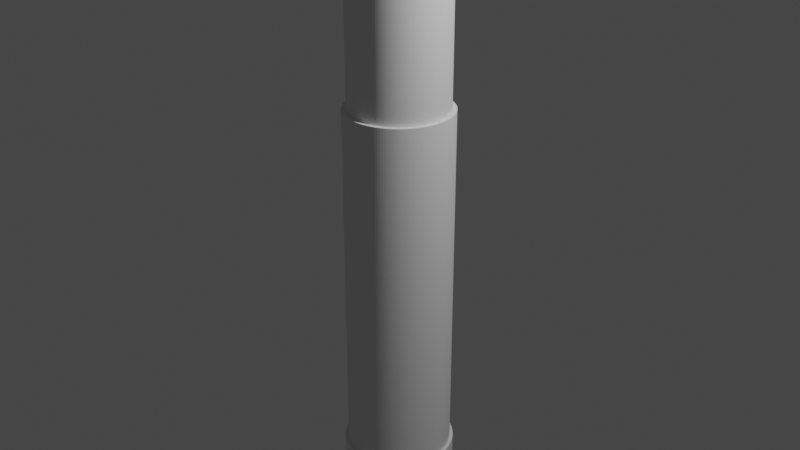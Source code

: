 # Source: Laser.blend  (saved by Blender 3.4.6; exported with 4.5.12 LTS)
import bpy
from mathutils import Matrix  # noqa: F401  (used for matrix-valued properties, if any)

bpy.ops.wm.read_factory_settings(use_empty=True)
scene = bpy.context.scene
scene.name = 'Scene'

# ---- collections
col_collection = bpy.data.collections.new('Collection'); scene.collection.children.link(col_collection)

# ---- world
world_world = bpy.data.worlds.new('World'); scene.world = world_world
world_world.use_nodes = True; world_world.node_tree.nodes.clear()
_N = world_world.node_tree.nodes; _L = world_world.node_tree.links
n0 = _N.new('ShaderNodeOutputWorld'); n0.name = 'World Output'; n0.location = (300, 300)
n1 = _N.new('ShaderNodeBackground'); n1.name = 'Background'; n1.location = (10, 300)
n1.inputs[0].default_value = (0.05088, 0.05088, 0.05088, 1.0)
_L.new(n1.outputs[0], n0.inputs[0])
n0.is_active_output = True
world_world.color = (0.05088, 0.05088, 0.05088)
world_world.use_sun_shadow = False
world_world.sun_shadow_jitter_overblur = 0.0

# ---- cameras
cam_camera = bpy.data.cameras.new('Camera')
cam_camera.clip_end = 100.0
cam_camera.ortho_scale = 7.314

# ---- lights
light_light = bpy.data.lights.new('Light', 'POINT')
light_light.transmission_factor = 0.0
light_light.energy = 1000.0
light_light.shadow_soft_size = 0.1
light_light.shadow_maximum_resolution = 0.006
light_light.use_absolute_resolution = True

# ---- meshes
me_cylinder = bpy.data.meshes.new('Cylinder')
me_cylinder.from_pydata([(0.0, 1.0, -1.0), (0.0, 0.3413, 0.4797), (0.0, 1.0, 1.0), (0.1951, 0.9808, -1.0), (0.06658, 0.3347, 0.4797), (0.1951, 0.9808, 1.0), (0.3827, 0.9239, -1.0), (0.1306, 0.3153, 0.4797), (0.3827, 0.9239, 1.0), (0.5556, 0.8315, -1.0), (0.1896, 0.2838, 0.4797), (0.5556, 0.8315, 1.0), (0.7071, 0.7071, -1.0), (0.2413, 0.2413, 0.4797), (0.7071, 0.7071, 1.0), (0.8315, 0.5556, -1.0), (0.2838, 0.1896, 0.4797), (0.8315, 0.5556, 1.0), (0.9239, 0.3827, -1.0), (0.3153, 0.1306, 0.4797), (0.9239, 0.3827, 1.0), (0.9808, 0.1951, -1.0), (0.3347, 0.06658, 0.4797), (0.9808, 0.1951, 1.0), (1.0, 0.0, -1.0), (0.3413, 0.0, 0.4797), (1.0, 0.0, 1.0), (0.9808, -0.1951, -1.0), (0.3347, -0.06658, 0.4797), (0.9808, -0.1951, 1.0), (0.3153, -0.1306, 0.4797), (0.9239, -0.3827, -1.0), (0.9239, -0.3827, 1.0), (0.8315, -0.5556, -1.0), (0.2838, -0.1896, 0.4797), (0.8315, -0.5556, 1.0), (0.7071, -0.7071, -1.0), (0.2413, -0.2413, 0.4797), (0.7071, -0.7071, 1.0), (0.5556, -0.8315, -1.0), (0.1896, -0.2838, 0.4797), (0.5556, -0.8315, 1.0), (0.3827, -0.9239, -1.0), (0.1306, -0.3153, 0.4797), (0.3827, -0.9239, 1.0), (0.06658, -0.3347, 0.4797), (0.1951, -0.9808, -1.0), (0.1951, -0.9808, 1.0), (0.0, -1.0, -1.0), (0.0, -0.3413, 0.4797), (0.0, -1.0, 1.0), (-0.1951, -0.9808, -1.0), (-0.06658, -0.3347, 0.4797), (-0.1951, -0.9808, 1.0), (-0.3827, -0.9239, -1.0), (-0.1306, -0.3153, 0.4797), (-0.3827, -0.9239, 1.0), (-0.5556, -0.8315, -1.0), (-0.1896, -0.2838, 0.4797), (-0.5556, -0.8315, 1.0), (-0.7071, -0.7071, -1.0), (-0.2413, -0.2413, 0.4797), (-0.7071, -0.7071, 1.0), (-0.8315, -0.5556, -1.0), (-0.2838, -0.1896, 0.4797), (-0.8315, -0.5556, 1.0), (-0.9239, -0.3827, -1.0), (-0.3153, -0.1306, 0.4797), (-0.9239, -0.3827, 1.0), (-0.9808, -0.1951, -1.0), (-0.3347, -0.06658, 0.4797), (-0.9808, -0.1951, 1.0), (-1.0, 0.0, -1.0), (-0.3413, 0.0, 0.4797), (-1.0, 0.0, 1.0), (-0.9808, 0.1951, -1.0), (-0.3347, 0.06658, 0.4797), (-0.9808, 0.1951, 1.0), (-0.9239, 0.3827, -1.0), (-0.3153, 0.1306, 0.4797), (-0.9239, 0.3827, 1.0), (-0.8315, 0.5556, -1.0), (-0.2838, 0.1896, 0.4797), (-0.8315, 0.5556, 1.0), (-0.7071, 0.7071, -1.0), (-0.2413, 0.2413, 0.4797), (-0.7071, 0.7071, 1.0), (-0.5556, 0.8315, -1.0), (-0.1896, 0.2838, 0.4797), (-0.5556, 0.8315, 1.0), (-0.3827, 0.9239, -1.0), (-0.1306, 0.3153, 0.4797), (-0.3827, 0.9239, 1.0), (-0.1951, 0.9808, -1.0), (-0.06658, 0.3347, 0.4797), (-0.1951, 0.9808, 1.0), (-0.3413, 0.0, 1.0), (-0.3347, 0.06658, 1.0), (-0.3347, -0.06658, 1.0), (-0.2838, -0.1896, 1.0), (-0.2838, 0.1896, 1.0), (-0.2413, -0.2413, 1.0), (-0.3153, -0.1306, 1.0), (-0.3153, 0.1306, 1.0), (-0.1896, -0.2838, 1.0), (-0.1896, 0.2838, 1.0), (-0.06658, 0.3347, 1.0), (0.06658, 0.3347, 1.0), (0.0, 0.3413, 1.0), (-0.1306, -0.3153, 1.0), (-0.1306, 0.3153, 1.0), (-0.2413, 0.2413, 1.0), (-0.06658, -0.3347, 1.0), (0.06658, -0.3347, 1.0), (0.0, -0.3413, 1.0), (0.1896, 0.2838, 1.0), (0.1896, -0.2838, 1.0), (0.1306, 0.3153, 1.0), (0.1306, -0.3153, 1.0), (0.2838, -0.1896, 1.0), (0.2838, 0.1896, 1.0), (0.3413, 0.0, 1.0), (0.3347, -0.06658, 1.0), (0.3347, 0.06658, 1.0), (0.3153, 0.1306, 1.0), (0.2413, -0.2413, 1.0), (0.3153, -0.1306, 1.0), (0.2413, 0.2413, 1.0)], [], [(0, 2, 5, 3), (3, 5, 8, 6), (6, 8, 11, 9), (9, 11, 14, 12), (12, 14, 17, 15), (15, 17, 20, 18), (18, 20, 23, 21), (21, 23, 26, 24), (24, 26, 29, 27), (27, 29, 32, 31), (31, 32, 35, 33), (33, 35, 38, 36), (36, 38, 41, 39), (39, 41, 44, 42), (42, 44, 47, 46), (46, 47, 50, 48), (48, 50, 53, 51), (51, 53, 56, 54), (54, 56, 59, 57), (57, 59, 62, 60), (60, 62, 65, 63), (63, 65, 68, 66), (66, 68, 71, 69), (69, 71, 74, 72), (72, 74, 77, 75), (75, 77, 80, 78), (78, 80, 83, 81), (81, 83, 86, 84), (84, 86, 89, 87), (87, 89, 92, 90), (92, 89, 86, 83, 80, 77, 74, 71, 68, 65, 62, 59, 56, 109, 104, 101, 99, 102, 98, 96, 97, 103, 100, 111, 105, 110, 106, 108, 107, 117, 8, 5, 2, 95), (14, 11, 8, 117, 115, 127, 120, 124, 123, 121, 122, 126, 119, 125, 116, 118, 113, 114, 112, 109, 56, 53, 50, 47, 44, 41, 38, 35, 32, 29, 26, 23, 20, 17), (90, 92, 95, 93), (93, 95, 2, 0), (93, 0, 3, 6, 9, 12, 15, 18, 21, 24, 27, 31, 33, 36, 39, 42, 46, 48, 51, 54, 57, 60, 63, 66, 69, 72, 75, 78, 81, 84, 87, 90), (108, 1, 4, 107), (107, 4, 7, 117), (117, 7, 10, 115), (115, 10, 13, 127), (13, 16, 120, 127), (16, 19, 124, 120), (19, 22, 123, 124), (22, 25, 121, 123), (25, 28, 122, 121), (28, 30, 126, 122), (30, 34, 119, 126), (34, 37, 125, 119), (37, 40, 116, 125), (40, 43, 118, 116), (43, 45, 113, 118), (45, 49, 114, 113), (49, 52, 112, 114), (52, 55, 109, 112), (55, 58, 104, 109), (58, 61, 101, 104), (101, 61, 64, 99), (99, 64, 67, 102), (102, 67, 70, 98), (98, 70, 73, 96), (96, 73, 76, 97), (97, 76, 79, 103), (103, 79, 82, 100), (100, 82, 85, 111), (111, 85, 88, 105), (105, 88, 91, 110), (110, 91, 94, 106), (106, 94, 1, 108), (82, 79, 76, 73, 70, 67, 64, 61, 58, 55, 52, 49, 45, 43, 40, 37, 34, 30, 28, 25, 22, 19, 16, 13, 10, 7, 4, 1, 94, 91, 88, 85)])
me_cylinder.polygons.foreach_set('material_index', [0, 0, 0, 0, 0, 0, 0, 0, 0, 0, 0, 0, 0, 0, 0, 0, 0, 0, 0, 0, 0, 0, 0, 0, 0, 0, 0, 0, 0, 0, 0, 0, 0, 0, 0, 568, 568, 568, 568, 568, 568, 568, 568, 568, 568, 568, 568, 568, 568, 568, 568, 568, 568, 568, 568, 568, 568, 568, 568, 568, 568, 568, 568, 568, 568, 568, 568, 568])
_uv = me_cylinder.uv_layers.new(name='UVMap')
_uv.uv.foreach_set('vector', [1.0, 0.5, 1.0, 1.0, 0.9688, 1.0, 0.9688, 0.5, 0.9688, 0.5, 0.9688, 1.0, 0.9375, 1.0, 0.9375, 0.5, 0.9375, 0.5, 0.9375, 1.0, 0.9062, 1.0, 0.9062, 0.5, 0.9062, 0.5, 0.9062, 1.0, 0.875, 1.0, 0.875, 0.5, 0.875, 0.5, 0.875, 1.0, 0.8438, 1.0, 0.8438, 0.5, 0.8438, 0.5, 0.8438, 1.0, 0.8125, 1.0, 0.8125, 0.5, 0.8125, 0.5, 0.8125, 1.0, 0.7812, 1.0, 0.7812, 0.5, 0.7812, 0.5, 0.7812, 1.0, 0.75, 1.0, 0.75, 0.5, 0.75, 0.5, 0.75, 1.0, 0.7188, 1.0, 0.7188, 0.5, 0.7188, 0.5, 0.7188, 1.0, 0.6875, 1.0, 0.6875, 0.5, 0.6875, 0.5, 0.6875, 1.0, 0.6562, 1.0, 0.6562, 0.5, 0.6562, 0.5, 0.6562, 1.0, 0.625, 1.0, 0.625, 0.5, 0.625, 0.5, 0.625, 1.0, 0.5938, 1.0, 0.5938, 0.5, 0.5938, 0.5, 0.5938, 1.0, 0.5625, 1.0, 0.5625, 0.5, 0.5625, 0.5, 0.5625, 1.0, 0.5312, 1.0, 0.5312, 0.5, 0.5312, 0.5, 0.5312, 1.0, 0.5, 1.0, 0.5, 0.5, 0.5, 0.5, 0.5, 1.0, 0.4688, 1.0, 0.4688, 0.5, 0.4688, 0.5, 0.4688, 1.0, 0.4375, 1.0, 0.4375, 0.5, 0.4375, 0.5, 0.4375, 1.0, 0.4062, 1.0, 0.4062, 0.5, 0.4062, 0.5, 0.4062, 1.0, 0.375, 1.0, 0.375, 0.5, 0.375, 0.5, 0.375, 1.0, 0.3438, 1.0, 0.3438, 0.5, 0.3438, 0.5, 0.3438, 1.0, 0.3125, 1.0, 0.3125, 0.5, 0.3125, 0.5, 0.3125, 1.0, 0.2812, 1.0, 0.2812, 0.5, 0.2812, 0.5, 0.2812, 1.0, 0.25, 1.0, 0.25, 0.5, 0.25, 0.5, 0.25, 1.0, 0.2188, 1.0, 0.2188, 0.5, 0.2188, 0.5, 0.2188, 1.0, 0.1875, 1.0, 0.1875, 0.5, 0.1875, 0.5, 0.1875, 1.0, 0.1562, 1.0, 0.1562, 0.5, 0.1562, 0.5, 0.1562, 1.0, 0.125, 1.0, 0.125, 0.5, 0.125, 0.5, 0.125, 1.0, 0.09375, 1.0, 0.09375, 0.5, 0.09375, 0.5, 0.09375, 1.0, 0.0625, 1.0, 0.0625, 0.5, 0.1582, 0.4717, 0.1167, 0.4496, 0.08029, 0.4197, 0.05045, 0.3833, 0.02827, 0.3418, 0.01461, 0.2968, 0.01, 0.25, 0.01461, 0.2032, 0.02827, 0.1582, 0.05045, 0.1167, 0.08029, 0.08029, 0.1167, 0.05045, 0.1582, 0.02827, 0.2187, 0.1743, 0.2045, 0.1819, 0.1921, 0.1921, 0.1819, 0.2045, 0.1743, 0.2187, 0.1697, 0.234, 0.1681, 0.25, 0.1697, 0.266, 0.1743, 0.2813, 0.1819, 0.2955, 0.1921, 0.3079, 0.2045, 0.3181, 0.2187, 0.3257, 0.234, 0.3303, 0.25, 0.3319, 0.266, 0.3303, 0.2813, 0.3257, 0.3418, 0.4717, 0.2968, 0.4854, 0.25, 0.49, 0.2032, 0.4854, 0.4197, 0.4197, 0.3833, 0.4496, 0.3418, 0.4717, 0.2813, 0.3257, 0.2955, 0.3181, 0.3079, 0.3079, 0.3181, 0.2955, 0.3257, 0.2813, 0.3303, 0.266, 0.3319, 0.25, 0.3303, 0.234, 0.3257, 0.2187, 0.3181, 0.2045, 0.3079, 0.1921, 0.2955, 0.1819, 0.2813, 0.1743, 0.266, 0.1697, 0.25, 0.1681, 0.234, 0.1697, 0.2187, 0.1743, 0.1582, 0.02827, 0.2032, 0.01461, 0.25, 0.01, 0.2968, 0.01461, 0.3418, 0.02827, 0.3833, 0.05045, 0.4197, 0.08029, 0.4496, 0.1167, 0.4717, 0.1582, 0.4854, 0.2032, 0.49, 0.25, 0.4854, 0.2968, 0.4717, 0.3418, 0.4496, 0.3833, 0.0625, 0.5, 0.0625, 1.0, 0.03125, 1.0, 0.03125, 0.5, 0.03125, 0.5, 0.03125, 1.0, 0.0, 1.0, 0.0, 0.5, 0.7032, 0.4854, 0.75, 0.49, 0.7968, 0.4854, 0.8418, 0.4717, 0.8833, 0.4496, 0.9197, 0.4197, 0.9496, 0.3833, 0.9717, 0.3418, 0.9854, 0.2968, 0.99, 0.25, 0.9854, 0.2032, 0.9717, 0.1582, 0.9496, 0.1167, 0.9197, 0.08029, 0.8833, 0.05045, 0.8418, 0.02827, 0.7968, 0.01461, 0.75, 0.01, 0.7032, 0.01461, 0.6582, 0.02827, 0.6167, 0.05045, 0.5803, 0.08029, 0.5504, 0.1167, 0.5283, 0.1582, 0.5146, 0.2032, 0.51, 0.25, 0.5146, 0.2968, 0.5283, 0.3418, 0.5504, 0.3833, 0.5803, 0.4197, 0.6167, 0.4496, 0.6582, 0.4717, 1.0, 0.9642, 1.0, 0.5, 0.9688, 0.5, 0.9688, 0.9642, 0.9688, 0.9642, 0.9688, 0.5, 0.9375, 0.5, 0.9375, 0.9642, 0.9375, 0.9642, 0.9375, 0.5, 0.9062, 0.5, 0.9062, 0.9642, 0.9062, 0.9642, 0.9062, 0.5, 0.875, 0.5, 0.875, 0.9642, 0.875, 0.5, 0.8438, 0.5, 0.8438, 0.9642, 0.875, 0.9642, 0.8438, 0.5, 0.8125, 0.5, 0.8125, 0.9642, 0.8438, 0.9642, 0.8125, 0.5, 0.7812, 0.5, 0.7812, 0.9642, 0.8125, 0.9642, 0.7812, 0.5, 0.75, 0.5, 0.75, 0.9642, 0.7812, 0.9642, 0.75, 0.5, 0.7188, 0.5, 0.7188, 0.9642, 0.75, 0.9642, 0.7188, 0.5, 0.6875, 0.5, 0.6875, 0.9642, 0.7188, 0.9642, 0.6875, 0.5, 0.6562, 0.5, 0.6562, 0.9642, 0.6875, 0.9642, 0.6562, 0.5, 0.625, 0.5, 0.625, 0.9642, 0.6562, 0.9642, 0.625, 0.5, 0.5938, 0.5, 0.5938, 0.9642, 0.625, 0.9642, 0.5938, 0.5, 0.5625, 0.5, 0.5625, 0.9642, 0.5938, 0.9642, 0.5625, 0.5, 0.5312, 0.5, 0.5312, 0.9642, 0.5625, 0.9642, 0.5312, 0.5, 0.5, 0.5, 0.5, 0.9642, 0.5312, 0.9642, 0.5, 0.5, 0.4688, 0.5, 0.4688, 0.9642, 0.5, 0.9642, 0.4688, 0.5, 0.4375, 0.5, 0.4375, 0.9642, 0.4688, 0.9642, 0.4375, 0.5, 0.4062, 0.5, 0.4062, 0.9642, 0.4375, 0.9642, 0.4062, 0.5, 0.375, 0.5, 0.375, 0.9642, 0.4062, 0.9642, 0.375, 0.9642, 0.375, 0.5, 0.3438, 0.5, 0.3438, 0.9642, 0.3438, 0.9642, 0.3438, 0.5, 0.3125, 0.5, 0.3125, 0.9642, 0.3125, 0.9642, 0.3125, 0.5, 0.2812, 0.5, 0.2812, 0.9642, 0.2812, 0.9642, 0.2812, 0.5, 0.25, 0.5, 0.25, 0.9642, 0.25, 0.9642, 0.25, 0.5, 0.2188, 0.5, 0.2188, 0.9642, 0.2188, 0.9642, 0.2188, 0.5, 0.1875, 0.5, 0.1875, 0.9642, 0.1875, 0.9642, 0.1875, 0.5, 0.1562, 0.5, 0.1562, 0.9642, 0.1562, 0.9642, 0.1562, 0.5, 0.125, 0.5, 0.125, 0.9642, 0.125, 0.9642, 0.125, 0.5, 0.09375, 0.5, 0.09375, 0.9642, 0.09375, 0.9642, 0.09375, 0.5, 0.0625, 0.5, 0.0625, 0.9642, 0.0625, 0.9642, 0.0625, 0.5, 0.03125, 0.5, 0.03125, 0.9642, 0.03125, 0.9642, 0.03125, 0.5, 0.0, 0.5, 0.0, 0.9642, 0.5504, 0.3833, 0.5283, 0.3418, 0.5146, 0.2968, 0.51, 0.25, 0.5146, 0.2032, 0.5283, 0.1582, 0.5504, 0.1167, 0.5803, 0.08029, 0.6167, 0.05045, 0.6582, 0.02827, 0.7032, 0.01461, 0.75, 0.01, 0.7968, 0.01461, 0.8418, 0.02827, 0.8833, 0.05045, 0.9197, 0.08029, 0.9496, 0.1167, 0.9717, 0.1582, 0.9854, 0.2032, 0.99, 0.25, 0.9854, 0.2968, 0.9717, 0.3418, 0.9496, 0.3833, 0.9197, 0.4197, 0.8833, 0.4496, 0.8418, 0.4717, 0.7968, 0.4854, 0.75, 0.49, 0.7032, 0.4854, 0.6582, 0.4717, 0.6167, 0.4496, 0.5803, 0.4197])
me_cylinder.update()
me_cylinder_002 = bpy.data.meshes.new('Cylinder.002')
me_cylinder_002.from_pydata([(0.0, 1.0, -1.0), (0.0, 0.3413, 0.4797), (0.0, 1.0, 1.0), (0.1951, 0.9808, -1.0), (0.06658, 0.3347, 0.4797), (0.1951, 0.9808, 1.0), (0.3827, 0.9239, -1.0), (0.1306, 0.3153, 0.4797), (0.3827, 0.9239, 1.0), (0.5556, 0.8315, -1.0), (0.1896, 0.2838, 0.4797), (0.5556, 0.8315, 1.0), (0.7071, 0.7071, -1.0), (0.2413, 0.2413, 0.4797), (0.7071, 0.7071, 1.0), (0.8315, 0.5556, -1.0), (0.2838, 0.1896, 0.4797), (0.8315, 0.5556, 1.0), (0.9239, 0.3827, -1.0), (0.3153, 0.1306, 0.4797), (0.9239, 0.3827, 1.0), (0.9808, 0.1951, -1.0), (0.3347, 0.06658, 0.4797), (0.9808, 0.1951, 1.0), (1.0, 0.0, -1.0), (0.3413, 0.0, 0.4797), (1.0, 0.0, 1.0), (0.9808, -0.1951, -1.0), (0.3347, -0.06658, 0.4797), (0.9808, -0.1951, 1.0), (0.3153, -0.1306, 0.4797), (0.9239, -0.3827, -1.0), (0.9239, -0.3827, 1.0), (0.8315, -0.5556, -1.0), (0.2838, -0.1896, 0.4797), (0.8315, -0.5556, 1.0), (0.7071, -0.7071, -1.0), (0.2413, -0.2413, 0.4797), (0.7071, -0.7071, 1.0), (0.5556, -0.8315, -1.0), (0.1896, -0.2838, 0.4797), (0.5556, -0.8315, 1.0), (0.3827, -0.9239, -1.0), (0.1306, -0.3153, 0.4797), (0.3827, -0.9239, 1.0), (0.06658, -0.3347, 0.4797), (0.1951, -0.9808, -1.0), (0.1951, -0.9808, 1.0), (0.0, -1.0, -1.0), (0.0, -0.3413, 0.4797), (0.0, -1.0, 1.0), (-0.1951, -0.9808, -1.0), (-0.06658, -0.3347, 0.4797), (-0.1951, -0.9808, 1.0), (-0.3827, -0.9239, -1.0), (-0.1306, -0.3153, 0.4797), (-0.3827, -0.9239, 1.0), (-0.5556, -0.8315, -1.0), (-0.1896, -0.2838, 0.4797), (-0.5556, -0.8315, 1.0), (-0.7071, -0.7071, -1.0), (-0.2413, -0.2413, 0.4797), (-0.7071, -0.7071, 1.0), (-0.8315, -0.5556, -1.0), (-0.2838, -0.1896, 0.4797), (-0.8315, -0.5556, 1.0), (-0.9239, -0.3827, -1.0), (-0.3153, -0.1306, 0.4797), (-0.9239, -0.3827, 1.0), (-0.9808, -0.1951, -1.0), (-0.3347, -0.06658, 0.4797), (-0.9808, -0.1951, 1.0), (-1.0, 0.0, -1.0), (-0.3413, 0.0, 0.4797), (-1.0, 0.0, 1.0), (-0.9808, 0.1951, -1.0), (-0.3347, 0.06658, 0.4797), (-0.9808, 0.1951, 1.0), (-0.9239, 0.3827, -1.0), (-0.3153, 0.1306, 0.4797), (-0.9239, 0.3827, 1.0), (-0.8315, 0.5556, -1.0), (-0.2838, 0.1896, 0.4797), (-0.8315, 0.5556, 1.0), (-0.7071, 0.7071, -1.0), (-0.2413, 0.2413, 0.4797), (-0.7071, 0.7071, 1.0), (-0.5556, 0.8315, -1.0), (-0.1896, 0.2838, 0.4797), (-0.5556, 0.8315, 1.0), (-0.3827, 0.9239, -1.0), (-0.1306, 0.3153, 0.4797), (-0.3827, 0.9239, 1.0), (-0.1951, 0.9808, -1.0), (-0.06658, 0.3347, 0.4797), (-0.1951, 0.9808, 1.0), (-0.3413, 0.0, 1.0), (-0.3347, 0.06658, 1.0), (-0.3347, -0.06658, 1.0), (-0.2838, -0.1896, 1.0), (-0.2838, 0.1896, 1.0), (-0.2413, -0.2413, 1.0), (-0.3153, -0.1306, 1.0), (-0.3153, 0.1306, 1.0), (-0.1896, -0.2838, 1.0), (-0.1896, 0.2838, 1.0), (-0.06658, 0.3347, 1.0), (0.06658, 0.3347, 1.0), (0.0, 0.3413, 1.0), (-0.1306, -0.3153, 1.0), (-0.1306, 0.3153, 1.0), (-0.2413, 0.2413, 1.0), (-0.06658, -0.3347, 1.0), (0.06658, -0.3347, 1.0), (0.0, -0.3413, 1.0), (0.1896, 0.2838, 1.0), (0.1896, -0.2838, 1.0), (0.1306, 0.3153, 1.0), (0.1306, -0.3153, 1.0), (0.2838, -0.1896, 1.0), (0.2838, 0.1896, 1.0), (0.3413, 0.0, 1.0), (0.3347, -0.06658, 1.0), (0.3347, 0.06658, 1.0), (0.3153, 0.1306, 1.0), (0.2413, -0.2413, 1.0), (0.3153, -0.1306, 1.0), (0.2413, 0.2413, 1.0)], [], [(0, 2, 5, 3), (3, 5, 8, 6), (6, 8, 11, 9), (9, 11, 14, 12), (12, 14, 17, 15), (15, 17, 20, 18), (18, 20, 23, 21), (21, 23, 26, 24), (24, 26, 29, 27), (27, 29, 32, 31), (31, 32, 35, 33), (33, 35, 38, 36), (36, 38, 41, 39), (39, 41, 44, 42), (42, 44, 47, 46), (46, 47, 50, 48), (48, 50, 53, 51), (51, 53, 56, 54), (54, 56, 59, 57), (57, 59, 62, 60), (60, 62, 65, 63), (63, 65, 68, 66), (66, 68, 71, 69), (69, 71, 74, 72), (72, 74, 77, 75), (75, 77, 80, 78), (78, 80, 83, 81), (81, 83, 86, 84), (84, 86, 89, 87), (87, 89, 92, 90), (92, 89, 86, 83, 80, 77, 74, 71, 68, 65, 62, 59, 56, 109, 104, 101, 99, 102, 98, 96, 97, 103, 100, 111, 105, 110, 106, 108, 107, 117, 8, 5, 2, 95), (14, 11, 8, 117, 115, 127, 120, 124, 123, 121, 122, 126, 119, 125, 116, 118, 113, 114, 112, 109, 56, 53, 50, 47, 44, 41, 38, 35, 32, 29, 26, 23, 20, 17), (90, 92, 95, 93), (93, 95, 2, 0), (93, 0, 3, 6, 9, 12, 15, 18, 21, 24, 27, 31, 33, 36, 39, 42, 46, 48, 51, 54, 57, 60, 63, 66, 69, 72, 75, 78, 81, 84, 87, 90), (108, 1, 4, 107), (107, 4, 7, 117), (117, 7, 10, 115), (115, 10, 13, 127), (13, 16, 120, 127), (16, 19, 124, 120), (19, 22, 123, 124), (22, 25, 121, 123), (25, 28, 122, 121), (28, 30, 126, 122), (30, 34, 119, 126), (34, 37, 125, 119), (37, 40, 116, 125), (40, 43, 118, 116), (43, 45, 113, 118), (45, 49, 114, 113), (49, 52, 112, 114), (52, 55, 109, 112), (55, 58, 104, 109), (58, 61, 101, 104), (101, 61, 64, 99), (99, 64, 67, 102), (102, 67, 70, 98), (98, 70, 73, 96), (96, 73, 76, 97), (97, 76, 79, 103), (103, 79, 82, 100), (100, 82, 85, 111), (111, 85, 88, 105), (105, 88, 91, 110), (110, 91, 94, 106), (106, 94, 1, 108), (82, 79, 76, 73, 70, 67, 64, 61, 58, 55, 52, 49, 45, 43, 40, 37, 34, 30, 28, 25, 22, 19, 16, 13, 10, 7, 4, 1, 94, 91, 88, 85)])
me_cylinder_002.polygons.foreach_set('material_index', [0, 0, 0, 0, 0, 0, 0, 0, 0, 0, 0, 0, 0, 0, 0, 0, 0, 0, 0, 0, 0, 0, 0, 0, 0, 0, 0, 0, 0, 0, 0, 0, 0, 0, 0, 568, 568, 568, 568, 568, 568, 568, 568, 568, 568, 568, 568, 568, 568, 568, 568, 568, 568, 568, 568, 568, 568, 568, 568, 568, 568, 568, 568, 568, 568, 568, 568, 568])
_uv = me_cylinder_002.uv_layers.new(name='UVMap')
_uv.uv.foreach_set('vector', [1.0, 0.5, 1.0, 1.0, 0.9688, 1.0, 0.9688, 0.5, 0.9688, 0.5, 0.9688, 1.0, 0.9375, 1.0, 0.9375, 0.5, 0.9375, 0.5, 0.9375, 1.0, 0.9062, 1.0, 0.9062, 0.5, 0.9062, 0.5, 0.9062, 1.0, 0.875, 1.0, 0.875, 0.5, 0.875, 0.5, 0.875, 1.0, 0.8438, 1.0, 0.8438, 0.5, 0.8438, 0.5, 0.8438, 1.0, 0.8125, 1.0, 0.8125, 0.5, 0.8125, 0.5, 0.8125, 1.0, 0.7812, 1.0, 0.7812, 0.5, 0.7812, 0.5, 0.7812, 1.0, 0.75, 1.0, 0.75, 0.5, 0.75, 0.5, 0.75, 1.0, 0.7188, 1.0, 0.7188, 0.5, 0.7188, 0.5, 0.7188, 1.0, 0.6875, 1.0, 0.6875, 0.5, 0.6875, 0.5, 0.6875, 1.0, 0.6562, 1.0, 0.6562, 0.5, 0.6562, 0.5, 0.6562, 1.0, 0.625, 1.0, 0.625, 0.5, 0.625, 0.5, 0.625, 1.0, 0.5938, 1.0, 0.5938, 0.5, 0.5938, 0.5, 0.5938, 1.0, 0.5625, 1.0, 0.5625, 0.5, 0.5625, 0.5, 0.5625, 1.0, 0.5312, 1.0, 0.5312, 0.5, 0.5312, 0.5, 0.5312, 1.0, 0.5, 1.0, 0.5, 0.5, 0.5, 0.5, 0.5, 1.0, 0.4688, 1.0, 0.4688, 0.5, 0.4688, 0.5, 0.4688, 1.0, 0.4375, 1.0, 0.4375, 0.5, 0.4375, 0.5, 0.4375, 1.0, 0.4062, 1.0, 0.4062, 0.5, 0.4062, 0.5, 0.4062, 1.0, 0.375, 1.0, 0.375, 0.5, 0.375, 0.5, 0.375, 1.0, 0.3438, 1.0, 0.3438, 0.5, 0.3438, 0.5, 0.3438, 1.0, 0.3125, 1.0, 0.3125, 0.5, 0.3125, 0.5, 0.3125, 1.0, 0.2812, 1.0, 0.2812, 0.5, 0.2812, 0.5, 0.2812, 1.0, 0.25, 1.0, 0.25, 0.5, 0.25, 0.5, 0.25, 1.0, 0.2188, 1.0, 0.2188, 0.5, 0.2188, 0.5, 0.2188, 1.0, 0.1875, 1.0, 0.1875, 0.5, 0.1875, 0.5, 0.1875, 1.0, 0.1562, 1.0, 0.1562, 0.5, 0.1562, 0.5, 0.1562, 1.0, 0.125, 1.0, 0.125, 0.5, 0.125, 0.5, 0.125, 1.0, 0.09375, 1.0, 0.09375, 0.5, 0.09375, 0.5, 0.09375, 1.0, 0.0625, 1.0, 0.0625, 0.5, 0.1582, 0.4717, 0.1167, 0.4496, 0.08029, 0.4197, 0.05045, 0.3833, 0.02827, 0.3418, 0.01461, 0.2968, 0.01, 0.25, 0.01461, 0.2032, 0.02827, 0.1582, 0.05045, 0.1167, 0.08029, 0.08029, 0.1167, 0.05045, 0.1582, 0.02827, 0.2187, 0.1743, 0.2045, 0.1819, 0.1921, 0.1921, 0.1819, 0.2045, 0.1743, 0.2187, 0.1697, 0.234, 0.1681, 0.25, 0.1697, 0.266, 0.1743, 0.2813, 0.1819, 0.2955, 0.1921, 0.3079, 0.2045, 0.3181, 0.2187, 0.3257, 0.234, 0.3303, 0.25, 0.3319, 0.266, 0.3303, 0.2813, 0.3257, 0.3418, 0.4717, 0.2968, 0.4854, 0.25, 0.49, 0.2032, 0.4854, 0.4197, 0.4197, 0.3833, 0.4496, 0.3418, 0.4717, 0.2813, 0.3257, 0.2955, 0.3181, 0.3079, 0.3079, 0.3181, 0.2955, 0.3257, 0.2813, 0.3303, 0.266, 0.3319, 0.25, 0.3303, 0.234, 0.3257, 0.2187, 0.3181, 0.2045, 0.3079, 0.1921, 0.2955, 0.1819, 0.2813, 0.1743, 0.266, 0.1697, 0.25, 0.1681, 0.234, 0.1697, 0.2187, 0.1743, 0.1582, 0.02827, 0.2032, 0.01461, 0.25, 0.01, 0.2968, 0.01461, 0.3418, 0.02827, 0.3833, 0.05045, 0.4197, 0.08029, 0.4496, 0.1167, 0.4717, 0.1582, 0.4854, 0.2032, 0.49, 0.25, 0.4854, 0.2968, 0.4717, 0.3418, 0.4496, 0.3833, 0.0625, 0.5, 0.0625, 1.0, 0.03125, 1.0, 0.03125, 0.5, 0.03125, 0.5, 0.03125, 1.0, 0.0, 1.0, 0.0, 0.5, 0.7032, 0.4854, 0.75, 0.49, 0.7968, 0.4854, 0.8418, 0.4717, 0.8833, 0.4496, 0.9197, 0.4197, 0.9496, 0.3833, 0.9717, 0.3418, 0.9854, 0.2968, 0.99, 0.25, 0.9854, 0.2032, 0.9717, 0.1582, 0.9496, 0.1167, 0.9197, 0.08029, 0.8833, 0.05045, 0.8418, 0.02827, 0.7968, 0.01461, 0.75, 0.01, 0.7032, 0.01461, 0.6582, 0.02827, 0.6167, 0.05045, 0.5803, 0.08029, 0.5504, 0.1167, 0.5283, 0.1582, 0.5146, 0.2032, 0.51, 0.25, 0.5146, 0.2968, 0.5283, 0.3418, 0.5504, 0.3833, 0.5803, 0.4197, 0.6167, 0.4496, 0.6582, 0.4717, 1.0, 0.9642, 1.0, 0.5, 0.9688, 0.5, 0.9688, 0.9642, 0.9688, 0.9642, 0.9688, 0.5, 0.9375, 0.5, 0.9375, 0.9642, 0.9375, 0.9642, 0.9375, 0.5, 0.9062, 0.5, 0.9062, 0.9642, 0.9062, 0.9642, 0.9062, 0.5, 0.875, 0.5, 0.875, 0.9642, 0.875, 0.5, 0.8438, 0.5, 0.8438, 0.9642, 0.875, 0.9642, 0.8438, 0.5, 0.8125, 0.5, 0.8125, 0.9642, 0.8438, 0.9642, 0.8125, 0.5, 0.7812, 0.5, 0.7812, 0.9642, 0.8125, 0.9642, 0.7812, 0.5, 0.75, 0.5, 0.75, 0.9642, 0.7812, 0.9642, 0.75, 0.5, 0.7188, 0.5, 0.7188, 0.9642, 0.75, 0.9642, 0.7188, 0.5, 0.6875, 0.5, 0.6875, 0.9642, 0.7188, 0.9642, 0.6875, 0.5, 0.6562, 0.5, 0.6562, 0.9642, 0.6875, 0.9642, 0.6562, 0.5, 0.625, 0.5, 0.625, 0.9642, 0.6562, 0.9642, 0.625, 0.5, 0.5938, 0.5, 0.5938, 0.9642, 0.625, 0.9642, 0.5938, 0.5, 0.5625, 0.5, 0.5625, 0.9642, 0.5938, 0.9642, 0.5625, 0.5, 0.5312, 0.5, 0.5312, 0.9642, 0.5625, 0.9642, 0.5312, 0.5, 0.5, 0.5, 0.5, 0.9642, 0.5312, 0.9642, 0.5, 0.5, 0.4688, 0.5, 0.4688, 0.9642, 0.5, 0.9642, 0.4688, 0.5, 0.4375, 0.5, 0.4375, 0.9642, 0.4688, 0.9642, 0.4375, 0.5, 0.4062, 0.5, 0.4062, 0.9642, 0.4375, 0.9642, 0.4062, 0.5, 0.375, 0.5, 0.375, 0.9642, 0.4062, 0.9642, 0.375, 0.9642, 0.375, 0.5, 0.3438, 0.5, 0.3438, 0.9642, 0.3438, 0.9642, 0.3438, 0.5, 0.3125, 0.5, 0.3125, 0.9642, 0.3125, 0.9642, 0.3125, 0.5, 0.2812, 0.5, 0.2812, 0.9642, 0.2812, 0.9642, 0.2812, 0.5, 0.25, 0.5, 0.25, 0.9642, 0.25, 0.9642, 0.25, 0.5, 0.2188, 0.5, 0.2188, 0.9642, 0.2188, 0.9642, 0.2188, 0.5, 0.1875, 0.5, 0.1875, 0.9642, 0.1875, 0.9642, 0.1875, 0.5, 0.1562, 0.5, 0.1562, 0.9642, 0.1562, 0.9642, 0.1562, 0.5, 0.125, 0.5, 0.125, 0.9642, 0.125, 0.9642, 0.125, 0.5, 0.09375, 0.5, 0.09375, 0.9642, 0.09375, 0.9642, 0.09375, 0.5, 0.0625, 0.5, 0.0625, 0.9642, 0.0625, 0.9642, 0.0625, 0.5, 0.03125, 0.5, 0.03125, 0.9642, 0.03125, 0.9642, 0.03125, 0.5, 0.0, 0.5, 0.0, 0.9642, 0.5504, 0.3833, 0.5283, 0.3418, 0.5146, 0.2968, 0.51, 0.25, 0.5146, 0.2032, 0.5283, 0.1582, 0.5504, 0.1167, 0.5803, 0.08029, 0.6167, 0.05045, 0.6582, 0.02827, 0.7032, 0.01461, 0.75, 0.01, 0.7968, 0.01461, 0.8418, 0.02827, 0.8833, 0.05045, 0.9197, 0.08029, 0.9496, 0.1167, 0.9717, 0.1582, 0.9854, 0.2032, 0.99, 0.25, 0.9854, 0.2968, 0.9717, 0.3418, 0.9496, 0.3833, 0.9197, 0.4197, 0.8833, 0.4496, 0.8418, 0.4717, 0.7968, 0.4854, 0.75, 0.49, 0.7032, 0.4854, 0.6582, 0.4717, 0.6167, 0.4496, 0.5803, 0.4197])
me_cylinder_002.update()
me_cylinder_003 = bpy.data.meshes.new('Cylinder.003')
me_cylinder_003.from_pydata([(0.0, 1.0, -1.0), (0.0, 0.3413, 0.4797), (0.0, 1.0, 1.0), (0.1951, 0.9808, -1.0), (0.06658, 0.3347, 0.4797), (0.1951, 0.9808, 1.0), (0.3827, 0.9239, -1.0), (0.1306, 0.3153, 0.4797), (0.3827, 0.9239, 1.0), (0.5556, 0.8315, -1.0), (0.1896, 0.2838, 0.4797), (0.5556, 0.8315, 1.0), (0.7071, 0.7071, -1.0), (0.2413, 0.2413, 0.4797), (0.7071, 0.7071, 1.0), (0.8315, 0.5556, -1.0), (0.2838, 0.1896, 0.4797), (0.8315, 0.5556, 1.0), (0.9239, 0.3827, -1.0), (0.3153, 0.1306, 0.4797), (0.9239, 0.3827, 1.0), (0.9808, 0.1951, -1.0), (0.3347, 0.06658, 0.4797), (0.9808, 0.1951, 1.0), (1.0, 0.0, -1.0), (0.3413, 0.0, 0.4797), (1.0, 0.0, 1.0), (0.9808, -0.1951, -1.0), (0.3347, -0.06658, 0.4797), (0.9808, -0.1951, 1.0), (0.3153, -0.1306, 0.4797), (0.9239, -0.3827, -1.0), (0.9239, -0.3827, 1.0), (0.8315, -0.5556, -1.0), (0.2838, -0.1896, 0.4797), (0.8315, -0.5556, 1.0), (0.7071, -0.7071, -1.0), (0.2413, -0.2413, 0.4797), (0.7071, -0.7071, 1.0), (0.5556, -0.8315, -1.0), (0.1896, -0.2838, 0.4797), (0.5556, -0.8315, 1.0), (0.3827, -0.9239, -1.0), (0.1306, -0.3153, 0.4797), (0.3827, -0.9239, 1.0), (0.06658, -0.3347, 0.4797), (0.1951, -0.9808, -1.0), (0.1951, -0.9808, 1.0), (0.0, -1.0, -1.0), (0.0, -0.3413, 0.4797), (0.0, -1.0, 1.0), (-0.1951, -0.9808, -1.0), (-0.06658, -0.3347, 0.4797), (-0.1951, -0.9808, 1.0), (-0.3827, -0.9239, -1.0), (-0.1306, -0.3153, 0.4797), (-0.3827, -0.9239, 1.0), (-0.5556, -0.8315, -1.0), (-0.1896, -0.2838, 0.4797), (-0.5556, -0.8315, 1.0), (-0.7071, -0.7071, -1.0), (-0.2413, -0.2413, 0.4797), (-0.7071, -0.7071, 1.0), (-0.8315, -0.5556, -1.0), (-0.2838, -0.1896, 0.4797), (-0.8315, -0.5556, 1.0), (-0.9239, -0.3827, -1.0), (-0.3153, -0.1306, 0.4797), (-0.9239, -0.3827, 1.0), (-0.9808, -0.1951, -1.0), (-0.3347, -0.06658, 0.4797), (-0.9808, -0.1951, 1.0), (-1.0, 0.0, -1.0), (-0.3413, 0.0, 0.4797), (-1.0, 0.0, 1.0), (-0.9808, 0.1951, -1.0), (-0.3347, 0.06658, 0.4797), (-0.9808, 0.1951, 1.0), (-0.9239, 0.3827, -1.0), (-0.3153, 0.1306, 0.4797), (-0.9239, 0.3827, 1.0), (-0.8315, 0.5556, -1.0), (-0.2838, 0.1896, 0.4797), (-0.8315, 0.5556, 1.0), (-0.7071, 0.7071, -1.0), (-0.2413, 0.2413, 0.4797), (-0.7071, 0.7071, 1.0), (-0.5556, 0.8315, -1.0), (-0.1896, 0.2838, 0.4797), (-0.5556, 0.8315, 1.0), (-0.3827, 0.9239, -1.0), (-0.1306, 0.3153, 0.4797), (-0.3827, 0.9239, 1.0), (-0.1951, 0.9808, -1.0), (-0.06658, 0.3347, 0.4797), (-0.1951, 0.9808, 1.0), (-0.3413, 0.0, 1.0), (-0.3347, 0.06658, 1.0), (-0.3347, -0.06658, 1.0), (-0.2838, -0.1896, 1.0), (-0.2838, 0.1896, 1.0), (-0.2413, -0.2413, 1.0), (-0.3153, -0.1306, 1.0), (-0.3153, 0.1306, 1.0), (-0.1896, -0.2838, 1.0), (-0.1896, 0.2838, 1.0), (-0.06658, 0.3347, 1.0), (0.06658, 0.3347, 1.0), (0.0, 0.3413, 1.0), (-0.1306, -0.3153, 1.0), (-0.1306, 0.3153, 1.0), (-0.2413, 0.2413, 1.0), (-0.06658, -0.3347, 1.0), (0.06658, -0.3347, 1.0), (0.0, -0.3413, 1.0), (0.1896, 0.2838, 1.0), (0.1896, -0.2838, 1.0), (0.1306, 0.3153, 1.0), (0.1306, -0.3153, 1.0), (0.2838, -0.1896, 1.0), (0.2838, 0.1896, 1.0), (0.3413, 0.0, 1.0), (0.3347, -0.06658, 1.0), (0.3347, 0.06658, 1.0), (0.3153, 0.1306, 1.0), (0.2413, -0.2413, 1.0), (0.3153, -0.1306, 1.0), (0.2413, 0.2413, 1.0)], [], [(0, 2, 5, 3), (3, 5, 8, 6), (6, 8, 11, 9), (9, 11, 14, 12), (12, 14, 17, 15), (15, 17, 20, 18), (18, 20, 23, 21), (21, 23, 26, 24), (24, 26, 29, 27), (27, 29, 32, 31), (31, 32, 35, 33), (33, 35, 38, 36), (36, 38, 41, 39), (39, 41, 44, 42), (42, 44, 47, 46), (46, 47, 50, 48), (48, 50, 53, 51), (51, 53, 56, 54), (54, 56, 59, 57), (57, 59, 62, 60), (60, 62, 65, 63), (63, 65, 68, 66), (66, 68, 71, 69), (69, 71, 74, 72), (72, 74, 77, 75), (75, 77, 80, 78), (78, 80, 83, 81), (81, 83, 86, 84), (84, 86, 89, 87), (87, 89, 92, 90), (92, 89, 86, 83, 80, 77, 74, 71, 68, 65, 62, 59, 56, 109, 104, 101, 99, 102, 98, 96, 97, 103, 100, 111, 105, 110, 106, 108, 107, 117, 8, 5, 2, 95), (14, 11, 8, 117, 115, 127, 120, 124, 123, 121, 122, 126, 119, 125, 116, 118, 113, 114, 112, 109, 56, 53, 50, 47, 44, 41, 38, 35, 32, 29, 26, 23, 20, 17), (90, 92, 95, 93), (93, 95, 2, 0), (93, 0, 3, 6, 9, 12, 15, 18, 21, 24, 27, 31, 33, 36, 39, 42, 46, 48, 51, 54, 57, 60, 63, 66, 69, 72, 75, 78, 81, 84, 87, 90), (108, 1, 4, 107), (107, 4, 7, 117), (117, 7, 10, 115), (115, 10, 13, 127), (13, 16, 120, 127), (16, 19, 124, 120), (19, 22, 123, 124), (22, 25, 121, 123), (25, 28, 122, 121), (28, 30, 126, 122), (30, 34, 119, 126), (34, 37, 125, 119), (37, 40, 116, 125), (40, 43, 118, 116), (43, 45, 113, 118), (45, 49, 114, 113), (49, 52, 112, 114), (52, 55, 109, 112), (55, 58, 104, 109), (58, 61, 101, 104), (101, 61, 64, 99), (99, 64, 67, 102), (102, 67, 70, 98), (98, 70, 73, 96), (96, 73, 76, 97), (97, 76, 79, 103), (103, 79, 82, 100), (100, 82, 85, 111), (111, 85, 88, 105), (105, 88, 91, 110), (110, 91, 94, 106), (106, 94, 1, 108), (82, 79, 76, 73, 70, 67, 64, 61, 58, 55, 52, 49, 45, 43, 40, 37, 34, 30, 28, 25, 22, 19, 16, 13, 10, 7, 4, 1, 94, 91, 88, 85)])
me_cylinder_003.polygons.foreach_set('material_index', [0, 0, 0, 0, 0, 0, 0, 0, 0, 0, 0, 0, 0, 0, 0, 0, 0, 0, 0, 0, 0, 0, 0, 0, 0, 0, 0, 0, 0, 0, 0, 0, 0, 0, 0, 568, 568, 568, 568, 568, 568, 568, 568, 568, 568, 568, 568, 568, 568, 568, 568, 568, 568, 568, 568, 568, 568, 568, 568, 568, 568, 568, 568, 568, 568, 568, 568, 568])
_uv = me_cylinder_003.uv_layers.new(name='UVMap')
_uv.uv.foreach_set('vector', [1.0, 0.5, 1.0, 1.0, 0.9688, 1.0, 0.9688, 0.5, 0.9688, 0.5, 0.9688, 1.0, 0.9375, 1.0, 0.9375, 0.5, 0.9375, 0.5, 0.9375, 1.0, 0.9062, 1.0, 0.9062, 0.5, 0.9062, 0.5, 0.9062, 1.0, 0.875, 1.0, 0.875, 0.5, 0.875, 0.5, 0.875, 1.0, 0.8438, 1.0, 0.8438, 0.5, 0.8438, 0.5, 0.8438, 1.0, 0.8125, 1.0, 0.8125, 0.5, 0.8125, 0.5, 0.8125, 1.0, 0.7812, 1.0, 0.7812, 0.5, 0.7812, 0.5, 0.7812, 1.0, 0.75, 1.0, 0.75, 0.5, 0.75, 0.5, 0.75, 1.0, 0.7188, 1.0, 0.7188, 0.5, 0.7188, 0.5, 0.7188, 1.0, 0.6875, 1.0, 0.6875, 0.5, 0.6875, 0.5, 0.6875, 1.0, 0.6562, 1.0, 0.6562, 0.5, 0.6562, 0.5, 0.6562, 1.0, 0.625, 1.0, 0.625, 0.5, 0.625, 0.5, 0.625, 1.0, 0.5938, 1.0, 0.5938, 0.5, 0.5938, 0.5, 0.5938, 1.0, 0.5625, 1.0, 0.5625, 0.5, 0.5625, 0.5, 0.5625, 1.0, 0.5312, 1.0, 0.5312, 0.5, 0.5312, 0.5, 0.5312, 1.0, 0.5, 1.0, 0.5, 0.5, 0.5, 0.5, 0.5, 1.0, 0.4688, 1.0, 0.4688, 0.5, 0.4688, 0.5, 0.4688, 1.0, 0.4375, 1.0, 0.4375, 0.5, 0.4375, 0.5, 0.4375, 1.0, 0.4062, 1.0, 0.4062, 0.5, 0.4062, 0.5, 0.4062, 1.0, 0.375, 1.0, 0.375, 0.5, 0.375, 0.5, 0.375, 1.0, 0.3438, 1.0, 0.3438, 0.5, 0.3438, 0.5, 0.3438, 1.0, 0.3125, 1.0, 0.3125, 0.5, 0.3125, 0.5, 0.3125, 1.0, 0.2812, 1.0, 0.2812, 0.5, 0.2812, 0.5, 0.2812, 1.0, 0.25, 1.0, 0.25, 0.5, 0.25, 0.5, 0.25, 1.0, 0.2188, 1.0, 0.2188, 0.5, 0.2188, 0.5, 0.2188, 1.0, 0.1875, 1.0, 0.1875, 0.5, 0.1875, 0.5, 0.1875, 1.0, 0.1562, 1.0, 0.1562, 0.5, 0.1562, 0.5, 0.1562, 1.0, 0.125, 1.0, 0.125, 0.5, 0.125, 0.5, 0.125, 1.0, 0.09375, 1.0, 0.09375, 0.5, 0.09375, 0.5, 0.09375, 1.0, 0.0625, 1.0, 0.0625, 0.5, 0.1582, 0.4717, 0.1167, 0.4496, 0.08029, 0.4197, 0.05045, 0.3833, 0.02827, 0.3418, 0.01461, 0.2968, 0.01, 0.25, 0.01461, 0.2032, 0.02827, 0.1582, 0.05045, 0.1167, 0.08029, 0.08029, 0.1167, 0.05045, 0.1582, 0.02827, 0.2187, 0.1743, 0.2045, 0.1819, 0.1921, 0.1921, 0.1819, 0.2045, 0.1743, 0.2187, 0.1697, 0.234, 0.1681, 0.25, 0.1697, 0.266, 0.1743, 0.2813, 0.1819, 0.2955, 0.1921, 0.3079, 0.2045, 0.3181, 0.2187, 0.3257, 0.234, 0.3303, 0.25, 0.3319, 0.266, 0.3303, 0.2813, 0.3257, 0.3418, 0.4717, 0.2968, 0.4854, 0.25, 0.49, 0.2032, 0.4854, 0.4197, 0.4197, 0.3833, 0.4496, 0.3418, 0.4717, 0.2813, 0.3257, 0.2955, 0.3181, 0.3079, 0.3079, 0.3181, 0.2955, 0.3257, 0.2813, 0.3303, 0.266, 0.3319, 0.25, 0.3303, 0.234, 0.3257, 0.2187, 0.3181, 0.2045, 0.3079, 0.1921, 0.2955, 0.1819, 0.2813, 0.1743, 0.266, 0.1697, 0.25, 0.1681, 0.234, 0.1697, 0.2187, 0.1743, 0.1582, 0.02827, 0.2032, 0.01461, 0.25, 0.01, 0.2968, 0.01461, 0.3418, 0.02827, 0.3833, 0.05045, 0.4197, 0.08029, 0.4496, 0.1167, 0.4717, 0.1582, 0.4854, 0.2032, 0.49, 0.25, 0.4854, 0.2968, 0.4717, 0.3418, 0.4496, 0.3833, 0.0625, 0.5, 0.0625, 1.0, 0.03125, 1.0, 0.03125, 0.5, 0.03125, 0.5, 0.03125, 1.0, 0.0, 1.0, 0.0, 0.5, 0.7032, 0.4854, 0.75, 0.49, 0.7968, 0.4854, 0.8418, 0.4717, 0.8833, 0.4496, 0.9197, 0.4197, 0.9496, 0.3833, 0.9717, 0.3418, 0.9854, 0.2968, 0.99, 0.25, 0.9854, 0.2032, 0.9717, 0.1582, 0.9496, 0.1167, 0.9197, 0.08029, 0.8833, 0.05045, 0.8418, 0.02827, 0.7968, 0.01461, 0.75, 0.01, 0.7032, 0.01461, 0.6582, 0.02827, 0.6167, 0.05045, 0.5803, 0.08029, 0.5504, 0.1167, 0.5283, 0.1582, 0.5146, 0.2032, 0.51, 0.25, 0.5146, 0.2968, 0.5283, 0.3418, 0.5504, 0.3833, 0.5803, 0.4197, 0.6167, 0.4496, 0.6582, 0.4717, 1.0, 0.9642, 1.0, 0.5, 0.9688, 0.5, 0.9688, 0.9642, 0.9688, 0.9642, 0.9688, 0.5, 0.9375, 0.5, 0.9375, 0.9642, 0.9375, 0.9642, 0.9375, 0.5, 0.9062, 0.5, 0.9062, 0.9642, 0.9062, 0.9642, 0.9062, 0.5, 0.875, 0.5, 0.875, 0.9642, 0.875, 0.5, 0.8438, 0.5, 0.8438, 0.9642, 0.875, 0.9642, 0.8438, 0.5, 0.8125, 0.5, 0.8125, 0.9642, 0.8438, 0.9642, 0.8125, 0.5, 0.7812, 0.5, 0.7812, 0.9642, 0.8125, 0.9642, 0.7812, 0.5, 0.75, 0.5, 0.75, 0.9642, 0.7812, 0.9642, 0.75, 0.5, 0.7188, 0.5, 0.7188, 0.9642, 0.75, 0.9642, 0.7188, 0.5, 0.6875, 0.5, 0.6875, 0.9642, 0.7188, 0.9642, 0.6875, 0.5, 0.6562, 0.5, 0.6562, 0.9642, 0.6875, 0.9642, 0.6562, 0.5, 0.625, 0.5, 0.625, 0.9642, 0.6562, 0.9642, 0.625, 0.5, 0.5938, 0.5, 0.5938, 0.9642, 0.625, 0.9642, 0.5938, 0.5, 0.5625, 0.5, 0.5625, 0.9642, 0.5938, 0.9642, 0.5625, 0.5, 0.5312, 0.5, 0.5312, 0.9642, 0.5625, 0.9642, 0.5312, 0.5, 0.5, 0.5, 0.5, 0.9642, 0.5312, 0.9642, 0.5, 0.5, 0.4688, 0.5, 0.4688, 0.9642, 0.5, 0.9642, 0.4688, 0.5, 0.4375, 0.5, 0.4375, 0.9642, 0.4688, 0.9642, 0.4375, 0.5, 0.4062, 0.5, 0.4062, 0.9642, 0.4375, 0.9642, 0.4062, 0.5, 0.375, 0.5, 0.375, 0.9642, 0.4062, 0.9642, 0.375, 0.9642, 0.375, 0.5, 0.3438, 0.5, 0.3438, 0.9642, 0.3438, 0.9642, 0.3438, 0.5, 0.3125, 0.5, 0.3125, 0.9642, 0.3125, 0.9642, 0.3125, 0.5, 0.2812, 0.5, 0.2812, 0.9642, 0.2812, 0.9642, 0.2812, 0.5, 0.25, 0.5, 0.25, 0.9642, 0.25, 0.9642, 0.25, 0.5, 0.2188, 0.5, 0.2188, 0.9642, 0.2188, 0.9642, 0.2188, 0.5, 0.1875, 0.5, 0.1875, 0.9642, 0.1875, 0.9642, 0.1875, 0.5, 0.1562, 0.5, 0.1562, 0.9642, 0.1562, 0.9642, 0.1562, 0.5, 0.125, 0.5, 0.125, 0.9642, 0.125, 0.9642, 0.125, 0.5, 0.09375, 0.5, 0.09375, 0.9642, 0.09375, 0.9642, 0.09375, 0.5, 0.0625, 0.5, 0.0625, 0.9642, 0.0625, 0.9642, 0.0625, 0.5, 0.03125, 0.5, 0.03125, 0.9642, 0.03125, 0.9642, 0.03125, 0.5, 0.0, 0.5, 0.0, 0.9642, 0.5504, 0.3833, 0.5283, 0.3418, 0.5146, 0.2968, 0.51, 0.25, 0.5146, 0.2032, 0.5283, 0.1582, 0.5504, 0.1167, 0.5803, 0.08029, 0.6167, 0.05045, 0.6582, 0.02827, 0.7032, 0.01461, 0.75, 0.01, 0.7968, 0.01461, 0.8418, 0.02827, 0.8833, 0.05045, 0.9197, 0.08029, 0.9496, 0.1167, 0.9717, 0.1582, 0.9854, 0.2032, 0.99, 0.25, 0.9854, 0.2968, 0.9717, 0.3418, 0.9496, 0.3833, 0.9197, 0.4197, 0.8833, 0.4496, 0.8418, 0.4717, 0.7968, 0.4854, 0.75, 0.49, 0.7032, 0.4854, 0.6582, 0.4717, 0.6167, 0.4496, 0.5803, 0.4197])
me_cylinder_003.update()
me_cylinder_004 = bpy.data.meshes.new('Cylinder.004')
me_cylinder_004.from_pydata([(0.0, 1.0, -1.0), (0.0, 0.3413, 0.4797), (0.0, 1.0, 1.0), (0.1951, 0.9808, -1.0), (0.06658, 0.3347, 0.4797), (0.1951, 0.9808, 1.0), (0.3827, 0.9239, -1.0), (0.1306, 0.3153, 0.4797), (0.3827, 0.9239, 1.0), (0.5556, 0.8315, -1.0), (0.1896, 0.2838, 0.4797), (0.5556, 0.8315, 1.0), (0.7071, 0.7071, -1.0), (0.2413, 0.2413, 0.4797), (0.7071, 0.7071, 1.0), (0.8315, 0.5556, -1.0), (0.2838, 0.1896, 0.4797), (0.8315, 0.5556, 1.0), (0.9239, 0.3827, -1.0), (0.3153, 0.1306, 0.4797), (0.9239, 0.3827, 1.0), (0.9808, 0.1951, -1.0), (0.3347, 0.06658, 0.4797), (0.9808, 0.1951, 1.0), (1.0, 0.0, -1.0), (0.3413, 0.0, 0.4797), (1.0, 0.0, 1.0), (0.9808, -0.1951, -1.0), (0.3347, -0.06658, 0.4797), (0.9808, -0.1951, 1.0), (0.3153, -0.1306, 0.4797), (0.9239, -0.3827, -1.0), (0.9239, -0.3827, 1.0), (0.8315, -0.5556, -1.0), (0.2838, -0.1896, 0.4797), (0.8315, -0.5556, 1.0), (0.7071, -0.7071, -1.0), (0.2413, -0.2413, 0.4797), (0.7071, -0.7071, 1.0), (0.5556, -0.8315, -1.0), (0.1896, -0.2838, 0.4797), (0.5556, -0.8315, 1.0), (0.3827, -0.9239, -1.0), (0.1306, -0.3153, 0.4797), (0.3827, -0.9239, 1.0), (0.06658, -0.3347, 0.4797), (0.1951, -0.9808, -1.0), (0.1951, -0.9808, 1.0), (0.0, -1.0, -1.0), (0.0, -0.3413, 0.4797), (0.0, -1.0, 1.0), (-0.1951, -0.9808, -1.0), (-0.06658, -0.3347, 0.4797), (-0.1951, -0.9808, 1.0), (-0.3827, -0.9239, -1.0), (-0.1306, -0.3153, 0.4797), (-0.3827, -0.9239, 1.0), (-0.5556, -0.8315, -1.0), (-0.1896, -0.2838, 0.4797), (-0.5556, -0.8315, 1.0), (-0.7071, -0.7071, -1.0), (-0.2413, -0.2413, 0.4797), (-0.7071, -0.7071, 1.0), (-0.8315, -0.5556, -1.0), (-0.2838, -0.1896, 0.4797), (-0.8315, -0.5556, 1.0), (-0.9239, -0.3827, -1.0), (-0.3153, -0.1306, 0.4797), (-0.9239, -0.3827, 1.0), (-0.9808, -0.1951, -1.0), (-0.3347, -0.06658, 0.4797), (-0.9808, -0.1951, 1.0), (-1.0, 0.0, -1.0), (-0.3413, 0.0, 0.4797), (-1.0, 0.0, 1.0), (-0.9808, 0.1951, -1.0), (-0.3347, 0.06658, 0.4797), (-0.9808, 0.1951, 1.0), (-0.9239, 0.3827, -1.0), (-0.3153, 0.1306, 0.4797), (-0.9239, 0.3827, 1.0), (-0.8315, 0.5556, -1.0), (-0.2838, 0.1896, 0.4797), (-0.8315, 0.5556, 1.0), (-0.7071, 0.7071, -1.0), (-0.2413, 0.2413, 0.4797), (-0.7071, 0.7071, 1.0), (-0.5556, 0.8315, -1.0), (-0.1896, 0.2838, 0.4797), (-0.5556, 0.8315, 1.0), (-0.3827, 0.9239, -1.0), (-0.1306, 0.3153, 0.4797), (-0.3827, 0.9239, 1.0), (-0.1951, 0.9808, -1.0), (-0.06658, 0.3347, 0.4797), (-0.1951, 0.9808, 1.0), (-0.3413, 0.0, 1.0), (-0.3347, 0.06658, 1.0), (-0.3347, -0.06658, 1.0), (-0.2838, -0.1896, 1.0), (-0.2838, 0.1896, 1.0), (-0.2413, -0.2413, 1.0), (-0.3153, -0.1306, 1.0), (-0.3153, 0.1306, 1.0), (-0.1896, -0.2838, 1.0), (-0.1896, 0.2838, 1.0), (-0.06658, 0.3347, 1.0), (0.06658, 0.3347, 1.0), (0.0, 0.3413, 1.0), (-0.1306, -0.3153, 1.0), (-0.1306, 0.3153, 1.0), (-0.2413, 0.2413, 1.0), (-0.06658, -0.3347, 1.0), (0.06658, -0.3347, 1.0), (0.0, -0.3413, 1.0), (0.1896, 0.2838, 1.0), (0.1896, -0.2838, 1.0), (0.1306, 0.3153, 1.0), (0.1306, -0.3153, 1.0), (0.2838, -0.1896, 1.0), (0.2838, 0.1896, 1.0), (0.3413, 0.0, 1.0), (0.3347, -0.06658, 1.0), (0.3347, 0.06658, 1.0), (0.3153, 0.1306, 1.0), (0.2413, -0.2413, 1.0), (0.3153, -0.1306, 1.0), (0.2413, 0.2413, 1.0)], [], [(0, 2, 5, 3), (3, 5, 8, 6), (6, 8, 11, 9), (9, 11, 14, 12), (12, 14, 17, 15), (15, 17, 20, 18), (18, 20, 23, 21), (21, 23, 26, 24), (24, 26, 29, 27), (27, 29, 32, 31), (31, 32, 35, 33), (33, 35, 38, 36), (36, 38, 41, 39), (39, 41, 44, 42), (42, 44, 47, 46), (46, 47, 50, 48), (48, 50, 53, 51), (51, 53, 56, 54), (54, 56, 59, 57), (57, 59, 62, 60), (60, 62, 65, 63), (63, 65, 68, 66), (66, 68, 71, 69), (69, 71, 74, 72), (72, 74, 77, 75), (75, 77, 80, 78), (78, 80, 83, 81), (81, 83, 86, 84), (84, 86, 89, 87), (87, 89, 92, 90), (92, 89, 86, 83, 80, 77, 74, 71, 68, 65, 62, 59, 56, 109, 104, 101, 99, 102, 98, 96, 97, 103, 100, 111, 105, 110, 106, 108, 107, 117, 8, 5, 2, 95), (14, 11, 8, 117, 115, 127, 120, 124, 123, 121, 122, 126, 119, 125, 116, 118, 113, 114, 112, 109, 56, 53, 50, 47, 44, 41, 38, 35, 32, 29, 26, 23, 20, 17), (90, 92, 95, 93), (93, 95, 2, 0), (93, 0, 3, 6, 9, 12, 15, 18, 21, 24, 27, 31, 33, 36, 39, 42, 46, 48, 51, 54, 57, 60, 63, 66, 69, 72, 75, 78, 81, 84, 87, 90), (108, 1, 4, 107), (107, 4, 7, 117), (117, 7, 10, 115), (115, 10, 13, 127), (13, 16, 120, 127), (16, 19, 124, 120), (19, 22, 123, 124), (22, 25, 121, 123), (25, 28, 122, 121), (28, 30, 126, 122), (30, 34, 119, 126), (34, 37, 125, 119), (37, 40, 116, 125), (40, 43, 118, 116), (43, 45, 113, 118), (45, 49, 114, 113), (49, 52, 112, 114), (52, 55, 109, 112), (55, 58, 104, 109), (58, 61, 101, 104), (101, 61, 64, 99), (99, 64, 67, 102), (102, 67, 70, 98), (98, 70, 73, 96), (96, 73, 76, 97), (97, 76, 79, 103), (103, 79, 82, 100), (100, 82, 85, 111), (111, 85, 88, 105), (105, 88, 91, 110), (110, 91, 94, 106), (106, 94, 1, 108), (82, 79, 76, 73, 70, 67, 64, 61, 58, 55, 52, 49, 45, 43, 40, 37, 34, 30, 28, 25, 22, 19, 16, 13, 10, 7, 4, 1, 94, 91, 88, 85)])
me_cylinder_004.polygons.foreach_set('material_index', [0, 0, 0, 0, 0, 0, 0, 0, 0, 0, 0, 0, 0, 0, 0, 0, 0, 0, 0, 0, 0, 0, 0, 0, 0, 0, 0, 0, 0, 0, 0, 0, 0, 0, 0, 568, 568, 568, 568, 568, 568, 568, 568, 568, 568, 568, 568, 568, 568, 568, 568, 568, 568, 568, 568, 568, 568, 568, 568, 568, 568, 568, 568, 568, 568, 568, 568, 568])
_uv = me_cylinder_004.uv_layers.new(name='UVMap')
_uv.uv.foreach_set('vector', [1.0, 0.5, 1.0, 1.0, 0.9688, 1.0, 0.9688, 0.5, 0.9688, 0.5, 0.9688, 1.0, 0.9375, 1.0, 0.9375, 0.5, 0.9375, 0.5, 0.9375, 1.0, 0.9062, 1.0, 0.9062, 0.5, 0.9062, 0.5, 0.9062, 1.0, 0.875, 1.0, 0.875, 0.5, 0.875, 0.5, 0.875, 1.0, 0.8438, 1.0, 0.8438, 0.5, 0.8438, 0.5, 0.8438, 1.0, 0.8125, 1.0, 0.8125, 0.5, 0.8125, 0.5, 0.8125, 1.0, 0.7812, 1.0, 0.7812, 0.5, 0.7812, 0.5, 0.7812, 1.0, 0.75, 1.0, 0.75, 0.5, 0.75, 0.5, 0.75, 1.0, 0.7188, 1.0, 0.7188, 0.5, 0.7188, 0.5, 0.7188, 1.0, 0.6875, 1.0, 0.6875, 0.5, 0.6875, 0.5, 0.6875, 1.0, 0.6562, 1.0, 0.6562, 0.5, 0.6562, 0.5, 0.6562, 1.0, 0.625, 1.0, 0.625, 0.5, 0.625, 0.5, 0.625, 1.0, 0.5938, 1.0, 0.5938, 0.5, 0.5938, 0.5, 0.5938, 1.0, 0.5625, 1.0, 0.5625, 0.5, 0.5625, 0.5, 0.5625, 1.0, 0.5312, 1.0, 0.5312, 0.5, 0.5312, 0.5, 0.5312, 1.0, 0.5, 1.0, 0.5, 0.5, 0.5, 0.5, 0.5, 1.0, 0.4688, 1.0, 0.4688, 0.5, 0.4688, 0.5, 0.4688, 1.0, 0.4375, 1.0, 0.4375, 0.5, 0.4375, 0.5, 0.4375, 1.0, 0.4062, 1.0, 0.4062, 0.5, 0.4062, 0.5, 0.4062, 1.0, 0.375, 1.0, 0.375, 0.5, 0.375, 0.5, 0.375, 1.0, 0.3438, 1.0, 0.3438, 0.5, 0.3438, 0.5, 0.3438, 1.0, 0.3125, 1.0, 0.3125, 0.5, 0.3125, 0.5, 0.3125, 1.0, 0.2812, 1.0, 0.2812, 0.5, 0.2812, 0.5, 0.2812, 1.0, 0.25, 1.0, 0.25, 0.5, 0.25, 0.5, 0.25, 1.0, 0.2188, 1.0, 0.2188, 0.5, 0.2188, 0.5, 0.2188, 1.0, 0.1875, 1.0, 0.1875, 0.5, 0.1875, 0.5, 0.1875, 1.0, 0.1562, 1.0, 0.1562, 0.5, 0.1562, 0.5, 0.1562, 1.0, 0.125, 1.0, 0.125, 0.5, 0.125, 0.5, 0.125, 1.0, 0.09375, 1.0, 0.09375, 0.5, 0.09375, 0.5, 0.09375, 1.0, 0.0625, 1.0, 0.0625, 0.5, 0.1582, 0.4717, 0.1167, 0.4496, 0.08029, 0.4197, 0.05045, 0.3833, 0.02827, 0.3418, 0.01461, 0.2968, 0.01, 0.25, 0.01461, 0.2032, 0.02827, 0.1582, 0.05045, 0.1167, 0.08029, 0.08029, 0.1167, 0.05045, 0.1582, 0.02827, 0.2187, 0.1743, 0.2045, 0.1819, 0.1921, 0.1921, 0.1819, 0.2045, 0.1743, 0.2187, 0.1697, 0.234, 0.1681, 0.25, 0.1697, 0.266, 0.1743, 0.2813, 0.1819, 0.2955, 0.1921, 0.3079, 0.2045, 0.3181, 0.2187, 0.3257, 0.234, 0.3303, 0.25, 0.3319, 0.266, 0.3303, 0.2813, 0.3257, 0.3418, 0.4717, 0.2968, 0.4854, 0.25, 0.49, 0.2032, 0.4854, 0.4197, 0.4197, 0.3833, 0.4496, 0.3418, 0.4717, 0.2813, 0.3257, 0.2955, 0.3181, 0.3079, 0.3079, 0.3181, 0.2955, 0.3257, 0.2813, 0.3303, 0.266, 0.3319, 0.25, 0.3303, 0.234, 0.3257, 0.2187, 0.3181, 0.2045, 0.3079, 0.1921, 0.2955, 0.1819, 0.2813, 0.1743, 0.266, 0.1697, 0.25, 0.1681, 0.234, 0.1697, 0.2187, 0.1743, 0.1582, 0.02827, 0.2032, 0.01461, 0.25, 0.01, 0.2968, 0.01461, 0.3418, 0.02827, 0.3833, 0.05045, 0.4197, 0.08029, 0.4496, 0.1167, 0.4717, 0.1582, 0.4854, 0.2032, 0.49, 0.25, 0.4854, 0.2968, 0.4717, 0.3418, 0.4496, 0.3833, 0.0625, 0.5, 0.0625, 1.0, 0.03125, 1.0, 0.03125, 0.5, 0.03125, 0.5, 0.03125, 1.0, 0.0, 1.0, 0.0, 0.5, 0.7032, 0.4854, 0.75, 0.49, 0.7968, 0.4854, 0.8418, 0.4717, 0.8833, 0.4496, 0.9197, 0.4197, 0.9496, 0.3833, 0.9717, 0.3418, 0.9854, 0.2968, 0.99, 0.25, 0.9854, 0.2032, 0.9717, 0.1582, 0.9496, 0.1167, 0.9197, 0.08029, 0.8833, 0.05045, 0.8418, 0.02827, 0.7968, 0.01461, 0.75, 0.01, 0.7032, 0.01461, 0.6582, 0.02827, 0.6167, 0.05045, 0.5803, 0.08029, 0.5504, 0.1167, 0.5283, 0.1582, 0.5146, 0.2032, 0.51, 0.25, 0.5146, 0.2968, 0.5283, 0.3418, 0.5504, 0.3833, 0.5803, 0.4197, 0.6167, 0.4496, 0.6582, 0.4717, 1.0, 0.9642, 1.0, 0.5, 0.9688, 0.5, 0.9688, 0.9642, 0.9688, 0.9642, 0.9688, 0.5, 0.9375, 0.5, 0.9375, 0.9642, 0.9375, 0.9642, 0.9375, 0.5, 0.9062, 0.5, 0.9062, 0.9642, 0.9062, 0.9642, 0.9062, 0.5, 0.875, 0.5, 0.875, 0.9642, 0.875, 0.5, 0.8438, 0.5, 0.8438, 0.9642, 0.875, 0.9642, 0.8438, 0.5, 0.8125, 0.5, 0.8125, 0.9642, 0.8438, 0.9642, 0.8125, 0.5, 0.7812, 0.5, 0.7812, 0.9642, 0.8125, 0.9642, 0.7812, 0.5, 0.75, 0.5, 0.75, 0.9642, 0.7812, 0.9642, 0.75, 0.5, 0.7188, 0.5, 0.7188, 0.9642, 0.75, 0.9642, 0.7188, 0.5, 0.6875, 0.5, 0.6875, 0.9642, 0.7188, 0.9642, 0.6875, 0.5, 0.6562, 0.5, 0.6562, 0.9642, 0.6875, 0.9642, 0.6562, 0.5, 0.625, 0.5, 0.625, 0.9642, 0.6562, 0.9642, 0.625, 0.5, 0.5938, 0.5, 0.5938, 0.9642, 0.625, 0.9642, 0.5938, 0.5, 0.5625, 0.5, 0.5625, 0.9642, 0.5938, 0.9642, 0.5625, 0.5, 0.5312, 0.5, 0.5312, 0.9642, 0.5625, 0.9642, 0.5312, 0.5, 0.5, 0.5, 0.5, 0.9642, 0.5312, 0.9642, 0.5, 0.5, 0.4688, 0.5, 0.4688, 0.9642, 0.5, 0.9642, 0.4688, 0.5, 0.4375, 0.5, 0.4375, 0.9642, 0.4688, 0.9642, 0.4375, 0.5, 0.4062, 0.5, 0.4062, 0.9642, 0.4375, 0.9642, 0.4062, 0.5, 0.375, 0.5, 0.375, 0.9642, 0.4062, 0.9642, 0.375, 0.9642, 0.375, 0.5, 0.3438, 0.5, 0.3438, 0.9642, 0.3438, 0.9642, 0.3438, 0.5, 0.3125, 0.5, 0.3125, 0.9642, 0.3125, 0.9642, 0.3125, 0.5, 0.2812, 0.5, 0.2812, 0.9642, 0.2812, 0.9642, 0.2812, 0.5, 0.25, 0.5, 0.25, 0.9642, 0.25, 0.9642, 0.25, 0.5, 0.2188, 0.5, 0.2188, 0.9642, 0.2188, 0.9642, 0.2188, 0.5, 0.1875, 0.5, 0.1875, 0.9642, 0.1875, 0.9642, 0.1875, 0.5, 0.1562, 0.5, 0.1562, 0.9642, 0.1562, 0.9642, 0.1562, 0.5, 0.125, 0.5, 0.125, 0.9642, 0.125, 0.9642, 0.125, 0.5, 0.09375, 0.5, 0.09375, 0.9642, 0.09375, 0.9642, 0.09375, 0.5, 0.0625, 0.5, 0.0625, 0.9642, 0.0625, 0.9642, 0.0625, 0.5, 0.03125, 0.5, 0.03125, 0.9642, 0.03125, 0.9642, 0.03125, 0.5, 0.0, 0.5, 0.0, 0.9642, 0.5504, 0.3833, 0.5283, 0.3418, 0.5146, 0.2968, 0.51, 0.25, 0.5146, 0.2032, 0.5283, 0.1582, 0.5504, 0.1167, 0.5803, 0.08029, 0.6167, 0.05045, 0.6582, 0.02827, 0.7032, 0.01461, 0.75, 0.01, 0.7968, 0.01461, 0.8418, 0.02827, 0.8833, 0.05045, 0.9197, 0.08029, 0.9496, 0.1167, 0.9717, 0.1582, 0.9854, 0.2032, 0.99, 0.25, 0.9854, 0.2968, 0.9717, 0.3418, 0.9496, 0.3833, 0.9197, 0.4197, 0.8833, 0.4496, 0.8418, 0.4717, 0.7968, 0.4854, 0.75, 0.49, 0.7032, 0.4854, 0.6582, 0.4717, 0.6167, 0.4496, 0.5803, 0.4197])
me_cylinder_004.update()
me_cylinder_005 = bpy.data.meshes.new('Cylinder.005')
me_cylinder_005.from_pydata([(0.0, 1.0, -1.0), (0.0, 1.0, 1.0), (0.1951, 0.9808, -1.0), (0.1951, 0.9808, 1.0), (0.3827, 0.9239, -1.0), (0.3827, 0.9239, 1.0), (0.5556, 0.8315, -1.0), (0.5556, 0.8315, 1.0), (0.7071, 0.7071, -1.0), (0.7071, 0.7071, 1.0), (0.8315, 0.5556, -1.0), (0.8315, 0.5556, 1.0), (0.9239, 0.3827, -1.0), (0.9239, 0.3827, 1.0), (0.9808, 0.1951, -1.0), (0.9808, 0.1951, 1.0), (1.0, 0.0, -1.0), (1.0, 0.0, 1.0), (0.9808, -0.1951, -1.0), (0.9808, -0.1951, 1.0), (0.9239, -0.3827, -1.0), (0.9239, -0.3827, 1.0), (0.8315, -0.5556, -1.0), (0.8315, -0.5556, 1.0), (0.7071, -0.7071, -1.0), (0.7071, -0.7071, 1.0), (0.5556, -0.8315, -1.0), (0.5556, -0.8315, 1.0), (0.3827, -0.9239, -1.0), (0.3827, -0.9239, 1.0), (0.1951, -0.9808, -1.0), (0.1951, -0.9808, 1.0), (0.0, -1.0, -1.0), (0.0, -1.0, 1.0), (-0.1951, -0.9808, -1.0), (-0.1951, -0.9808, 1.0), (-0.3827, -0.9239, -1.0), (-0.3827, -0.9239, 1.0), (-0.5556, -0.8315, -1.0), (-0.5556, -0.8315, 1.0), (-0.7071, -0.7071, -1.0), (-0.7071, -0.7071, 1.0), (-0.8315, -0.5556, -1.0), (-0.8315, -0.5556, 1.0), (-0.9239, -0.3827, -1.0), (-0.9239, -0.3827, 1.0), (-0.9808, -0.1951, -1.0), (-0.9808, -0.1951, 1.0), (-1.0, 0.0, -1.0), (-1.0, 0.0, 1.0), (-0.9808, 0.1951, -1.0), (-0.9808, 0.1951, 1.0), (-0.9239, 0.3827, -1.0), (-0.9239, 0.3827, 1.0), (-0.8315, 0.5556, -1.0), (-0.8315, 0.5556, 1.0), (-0.7071, 0.7071, -1.0), (-0.7071, 0.7071, 1.0), (-0.5556, 0.8315, -1.0), (-0.5556, 0.8315, 1.0), (-0.3827, 0.9239, -1.0), (-0.3827, 0.9239, 1.0), (-0.1951, 0.9808, -1.0), (-0.1951, 0.9808, 1.0)], [], [(0, 1, 3, 2), (2, 3, 5, 4), (4, 5, 7, 6), (6, 7, 9, 8), (8, 9, 11, 10), (10, 11, 13, 12), (12, 13, 15, 14), (14, 15, 17, 16), (16, 17, 19, 18), (18, 19, 21, 20), (20, 21, 23, 22), (22, 23, 25, 24), (24, 25, 27, 26), (26, 27, 29, 28), (28, 29, 31, 30), (30, 31, 33, 32), (32, 33, 35, 34), (34, 35, 37, 36), (36, 37, 39, 38), (38, 39, 41, 40), (40, 41, 43, 42), (42, 43, 45, 44), (44, 45, 47, 46), (46, 47, 49, 48), (48, 49, 51, 50), (50, 51, 53, 52), (52, 53, 55, 54), (54, 55, 57, 56), (56, 57, 59, 58), (58, 59, 61, 60), (3, 1, 63, 61, 59, 57, 55, 53, 51, 49, 47, 45, 43, 41, 39, 37, 35, 33, 31, 29, 27, 25, 23, 21, 19, 17, 15, 13, 11, 9, 7, 5), (60, 61, 63, 62), (62, 63, 1, 0), (0, 2, 4, 6, 8, 10, 12, 14, 16, 18, 20, 22, 24, 26, 28, 30, 32, 34, 36, 38, 40, 42, 44, 46, 48, 50, 52, 54, 56, 58, 60, 62)])
_uv = me_cylinder_005.uv_layers.new(name='UVMap')
_uv.uv.foreach_set('vector', [1.0, 0.5, 1.0, 1.0, 0.9688, 1.0, 0.9688, 0.5, 0.9688, 0.5, 0.9688, 1.0, 0.9375, 1.0, 0.9375, 0.5, 0.9375, 0.5, 0.9375, 1.0, 0.9062, 1.0, 0.9062, 0.5, 0.9062, 0.5, 0.9062, 1.0, 0.875, 1.0, 0.875, 0.5, 0.875, 0.5, 0.875, 1.0, 0.8438, 1.0, 0.8438, 0.5, 0.8438, 0.5, 0.8438, 1.0, 0.8125, 1.0, 0.8125, 0.5, 0.8125, 0.5, 0.8125, 1.0, 0.7812, 1.0, 0.7812, 0.5, 0.7812, 0.5, 0.7812, 1.0, 0.75, 1.0, 0.75, 0.5, 0.75, 0.5, 0.75, 1.0, 0.7188, 1.0, 0.7188, 0.5, 0.7188, 0.5, 0.7188, 1.0, 0.6875, 1.0, 0.6875, 0.5, 0.6875, 0.5, 0.6875, 1.0, 0.6562, 1.0, 0.6562, 0.5, 0.6562, 0.5, 0.6562, 1.0, 0.625, 1.0, 0.625, 0.5, 0.625, 0.5, 0.625, 1.0, 0.5938, 1.0, 0.5938, 0.5, 0.5938, 0.5, 0.5938, 1.0, 0.5625, 1.0, 0.5625, 0.5, 0.5625, 0.5, 0.5625, 1.0, 0.5312, 1.0, 0.5312, 0.5, 0.5312, 0.5, 0.5312, 1.0, 0.5, 1.0, 0.5, 0.5, 0.5, 0.5, 0.5, 1.0, 0.4688, 1.0, 0.4688, 0.5, 0.4688, 0.5, 0.4688, 1.0, 0.4375, 1.0, 0.4375, 0.5, 0.4375, 0.5, 0.4375, 1.0, 0.4062, 1.0, 0.4062, 0.5, 0.4062, 0.5, 0.4062, 1.0, 0.375, 1.0, 0.375, 0.5, 0.375, 0.5, 0.375, 1.0, 0.3438, 1.0, 0.3438, 0.5, 0.3438, 0.5, 0.3438, 1.0, 0.3125, 1.0, 0.3125, 0.5, 0.3125, 0.5, 0.3125, 1.0, 0.2812, 1.0, 0.2812, 0.5, 0.2812, 0.5, 0.2812, 1.0, 0.25, 1.0, 0.25, 0.5, 0.25, 0.5, 0.25, 1.0, 0.2188, 1.0, 0.2188, 0.5, 0.2188, 0.5, 0.2188, 1.0, 0.1875, 1.0, 0.1875, 0.5, 0.1875, 0.5, 0.1875, 1.0, 0.1562, 1.0, 0.1562, 0.5, 0.1562, 0.5, 0.1562, 1.0, 0.125, 1.0, 0.125, 0.5, 0.125, 0.5, 0.125, 1.0, 0.09375, 1.0, 0.09375, 0.5, 0.09375, 0.5, 0.09375, 1.0, 0.0625, 1.0, 0.0625, 0.5, 0.2968, 0.4854, 0.25, 0.49, 0.2032, 0.4854, 0.1582, 0.4717, 0.1167, 0.4496, 0.08029, 0.4197, 0.05045, 0.3833, 0.02827, 0.3418, 0.01461, 0.2968, 0.01, 0.25, 0.01461, 0.2032, 0.02827, 0.1582, 0.05045, 0.1167, 0.08029, 0.08029, 0.1167, 0.05045, 0.1582, 0.02827, 0.2032, 0.01461, 0.25, 0.01, 0.2968, 0.01461, 0.3418, 0.02827, 0.3833, 0.05045, 0.4197, 0.08029, 0.4496, 0.1167, 0.4717, 0.1582, 0.4854, 0.2032, 0.49, 0.25, 0.4854, 0.2968, 0.4717, 0.3418, 0.4496, 0.3833, 0.4197, 0.4197, 0.3833, 0.4496, 0.3418, 0.4717, 0.0625, 0.5, 0.0625, 1.0, 0.03125, 1.0, 0.03125, 0.5, 0.03125, 0.5, 0.03125, 1.0, 0.0, 1.0, 0.0, 0.5, 0.75, 0.49, 0.7968, 0.4854, 0.8418, 0.4717, 0.8833, 0.4496, 0.9197, 0.4197, 0.9496, 0.3833, 0.9717, 0.3418, 0.9854, 0.2968, 0.99, 0.25, 0.9854, 0.2032, 0.9717, 0.1582, 0.9496, 0.1167, 0.9197, 0.08029, 0.8833, 0.05045, 0.8418, 0.02827, 0.7968, 0.01461, 0.75, 0.01, 0.7032, 0.01461, 0.6582, 0.02827, 0.6167, 0.05045, 0.5803, 0.08029, 0.5504, 0.1167, 0.5283, 0.1582, 0.5146, 0.2032, 0.51, 0.25, 0.5146, 0.2968, 0.5283, 0.3418, 0.5504, 0.3833, 0.5803, 0.4197, 0.6167, 0.4496, 0.6582, 0.4717, 0.7032, 0.4854])
me_cylinder_005.update()
me_cylinder_006 = bpy.data.meshes.new('Cylinder.006')
me_cylinder_006.from_pydata([(0.0, 1.0, -1.0), (0.0, 1.0, 1.0), (0.1951, 0.9808, -1.0), (0.1951, 0.9808, 1.0), (0.3827, 0.9239, -1.0), (0.3827, 0.9239, 1.0), (0.5556, 0.8315, -1.0), (0.5556, 0.8315, 1.0), (0.7071, 0.7071, -1.0), (0.7071, 0.7071, 1.0), (0.8315, 0.5556, -1.0), (0.8315, 0.5556, 1.0), (0.9239, 0.3827, -1.0), (0.9239, 0.3827, 1.0), (0.9808, 0.1951, -1.0), (0.9808, 0.1951, 1.0), (1.0, 0.0, -1.0), (1.0, 0.0, 1.0), (0.9808, -0.1951, -1.0), (0.9808, -0.1951, 1.0), (0.9239, -0.3827, -1.0), (0.9239, -0.3827, 1.0), (0.8315, -0.5556, -1.0), (0.8315, -0.5556, 1.0), (0.7071, -0.7071, -1.0), (0.7071, -0.7071, 1.0), (0.5556, -0.8315, -1.0), (0.5556, -0.8315, 1.0), (0.3827, -0.9239, -1.0), (0.3827, -0.9239, 1.0), (0.1951, -0.9808, -1.0), (0.1951, -0.9808, 1.0), (0.0, -1.0, -1.0), (0.0, -1.0, 1.0), (-0.1951, -0.9808, -1.0), (-0.1951, -0.9808, 1.0), (-0.3827, -0.9239, -1.0), (-0.3827, -0.9239, 1.0), (-0.5556, -0.8315, -1.0), (-0.5556, -0.8315, 1.0), (-0.7071, -0.7071, -1.0), (-0.7071, -0.7071, 1.0), (-0.8315, -0.5556, -1.0), (-0.8315, -0.5556, 1.0), (-0.9239, -0.3827, -1.0), (-0.9239, -0.3827, 1.0), (-0.9808, -0.1951, -1.0), (-0.9808, -0.1951, 1.0), (-1.0, 0.0, -1.0), (-1.0, 0.0, 1.0), (-0.9808, 0.1951, -1.0), (-0.9808, 0.1951, 1.0), (-0.9239, 0.3827, -1.0), (-0.9239, 0.3827, 1.0), (-0.8315, 0.5556, -1.0), (-0.8315, 0.5556, 1.0), (-0.7071, 0.7071, -1.0), (-0.7071, 0.7071, 1.0), (-0.5556, 0.8315, -1.0), (-0.5556, 0.8315, 1.0), (-0.3827, 0.9239, -1.0), (-0.3827, 0.9239, 1.0), (-0.1951, 0.9808, -1.0), (-0.1951, 0.9808, 1.0)], [], [(0, 1, 3, 2), (2, 3, 5, 4), (4, 5, 7, 6), (6, 7, 9, 8), (8, 9, 11, 10), (10, 11, 13, 12), (12, 13, 15, 14), (14, 15, 17, 16), (16, 17, 19, 18), (18, 19, 21, 20), (20, 21, 23, 22), (22, 23, 25, 24), (24, 25, 27, 26), (26, 27, 29, 28), (28, 29, 31, 30), (30, 31, 33, 32), (32, 33, 35, 34), (34, 35, 37, 36), (36, 37, 39, 38), (38, 39, 41, 40), (40, 41, 43, 42), (42, 43, 45, 44), (44, 45, 47, 46), (46, 47, 49, 48), (48, 49, 51, 50), (50, 51, 53, 52), (52, 53, 55, 54), (54, 55, 57, 56), (56, 57, 59, 58), (58, 59, 61, 60), (3, 1, 63, 61, 59, 57, 55, 53, 51, 49, 47, 45, 43, 41, 39, 37, 35, 33, 31, 29, 27, 25, 23, 21, 19, 17, 15, 13, 11, 9, 7, 5), (60, 61, 63, 62), (62, 63, 1, 0), (0, 2, 4, 6, 8, 10, 12, 14, 16, 18, 20, 22, 24, 26, 28, 30, 32, 34, 36, 38, 40, 42, 44, 46, 48, 50, 52, 54, 56, 58, 60, 62)])
_uv = me_cylinder_006.uv_layers.new(name='UVMap')
_uv.uv.foreach_set('vector', [1.0, 0.5, 1.0, 1.0, 0.9688, 1.0, 0.9688, 0.5, 0.9688, 0.5, 0.9688, 1.0, 0.9375, 1.0, 0.9375, 0.5, 0.9375, 0.5, 0.9375, 1.0, 0.9062, 1.0, 0.9062, 0.5, 0.9062, 0.5, 0.9062, 1.0, 0.875, 1.0, 0.875, 0.5, 0.875, 0.5, 0.875, 1.0, 0.8438, 1.0, 0.8438, 0.5, 0.8438, 0.5, 0.8438, 1.0, 0.8125, 1.0, 0.8125, 0.5, 0.8125, 0.5, 0.8125, 1.0, 0.7812, 1.0, 0.7812, 0.5, 0.7812, 0.5, 0.7812, 1.0, 0.75, 1.0, 0.75, 0.5, 0.75, 0.5, 0.75, 1.0, 0.7188, 1.0, 0.7188, 0.5, 0.7188, 0.5, 0.7188, 1.0, 0.6875, 1.0, 0.6875, 0.5, 0.6875, 0.5, 0.6875, 1.0, 0.6562, 1.0, 0.6562, 0.5, 0.6562, 0.5, 0.6562, 1.0, 0.625, 1.0, 0.625, 0.5, 0.625, 0.5, 0.625, 1.0, 0.5938, 1.0, 0.5938, 0.5, 0.5938, 0.5, 0.5938, 1.0, 0.5625, 1.0, 0.5625, 0.5, 0.5625, 0.5, 0.5625, 1.0, 0.5312, 1.0, 0.5312, 0.5, 0.5312, 0.5, 0.5312, 1.0, 0.5, 1.0, 0.5, 0.5, 0.5, 0.5, 0.5, 1.0, 0.4688, 1.0, 0.4688, 0.5, 0.4688, 0.5, 0.4688, 1.0, 0.4375, 1.0, 0.4375, 0.5, 0.4375, 0.5, 0.4375, 1.0, 0.4062, 1.0, 0.4062, 0.5, 0.4062, 0.5, 0.4062, 1.0, 0.375, 1.0, 0.375, 0.5, 0.375, 0.5, 0.375, 1.0, 0.3438, 1.0, 0.3438, 0.5, 0.3438, 0.5, 0.3438, 1.0, 0.3125, 1.0, 0.3125, 0.5, 0.3125, 0.5, 0.3125, 1.0, 0.2812, 1.0, 0.2812, 0.5, 0.2812, 0.5, 0.2812, 1.0, 0.25, 1.0, 0.25, 0.5, 0.25, 0.5, 0.25, 1.0, 0.2188, 1.0, 0.2188, 0.5, 0.2188, 0.5, 0.2188, 1.0, 0.1875, 1.0, 0.1875, 0.5, 0.1875, 0.5, 0.1875, 1.0, 0.1562, 1.0, 0.1562, 0.5, 0.1562, 0.5, 0.1562, 1.0, 0.125, 1.0, 0.125, 0.5, 0.125, 0.5, 0.125, 1.0, 0.09375, 1.0, 0.09375, 0.5, 0.09375, 0.5, 0.09375, 1.0, 0.0625, 1.0, 0.0625, 0.5, 0.2968, 0.4854, 0.25, 0.49, 0.2032, 0.4854, 0.1582, 0.4717, 0.1167, 0.4496, 0.08029, 0.4197, 0.05045, 0.3833, 0.02827, 0.3418, 0.01461, 0.2968, 0.01, 0.25, 0.01461, 0.2032, 0.02827, 0.1582, 0.05045, 0.1167, 0.08029, 0.08029, 0.1167, 0.05045, 0.1582, 0.02827, 0.2032, 0.01461, 0.25, 0.01, 0.2968, 0.01461, 0.3418, 0.02827, 0.3833, 0.05045, 0.4197, 0.08029, 0.4496, 0.1167, 0.4717, 0.1582, 0.4854, 0.2032, 0.49, 0.25, 0.4854, 0.2968, 0.4717, 0.3418, 0.4496, 0.3833, 0.4197, 0.4197, 0.3833, 0.4496, 0.3418, 0.4717, 0.0625, 0.5, 0.0625, 1.0, 0.03125, 1.0, 0.03125, 0.5, 0.03125, 0.5, 0.03125, 1.0, 0.0, 1.0, 0.0, 0.5, 0.75, 0.49, 0.7968, 0.4854, 0.8418, 0.4717, 0.8833, 0.4496, 0.9197, 0.4197, 0.9496, 0.3833, 0.9717, 0.3418, 0.9854, 0.2968, 0.99, 0.25, 0.9854, 0.2032, 0.9717, 0.1582, 0.9496, 0.1167, 0.9197, 0.08029, 0.8833, 0.05045, 0.8418, 0.02827, 0.7968, 0.01461, 0.75, 0.01, 0.7032, 0.01461, 0.6582, 0.02827, 0.6167, 0.05045, 0.5803, 0.08029, 0.5504, 0.1167, 0.5283, 0.1582, 0.5146, 0.2032, 0.51, 0.25, 0.5146, 0.2968, 0.5283, 0.3418, 0.5504, 0.3833, 0.5803, 0.4197, 0.6167, 0.4496, 0.6582, 0.4717, 0.7032, 0.4854])
me_cylinder_006.update()

# ---- objects
ob_light = bpy.data.objects.new('Light', light_light)
ob_camera = bpy.data.objects.new('Camera', cam_camera)
ob_cylinder = bpy.data.objects.new('Cylinder', me_cylinder)
ob_cylinder_001 = bpy.data.objects.new('Cylinder.001', me_cylinder_002)
ob_cylinder_002 = bpy.data.objects.new('Cylinder.002', me_cylinder_003)
ob_cylinder_003 = bpy.data.objects.new('Cylinder.003', me_cylinder_004)
ob_cylinder_004 = bpy.data.objects.new('Cylinder.004', me_cylinder_005)
ob_cylinder_005 = bpy.data.objects.new('Cylinder.005', me_cylinder_006)

# ---- transforms, parenting, visibility, modifiers, constraints
ob_light.location = (4.076, 1.005, 5.904)
ob_light.rotation_euler = (0.6503, 0.05522, 1.866)
ob_light.lock_rotations_4d = False
ob_light.empty_display_type = 'ARROWS'
ob_light.color = (0.0, 0.0, 0.0, 0.0)
ob_light.lineart.crease_threshold = 0.0
ob_camera.location = (7.359, -6.926, 4.958)
ob_camera.rotation_euler = (1.109, 0.0, 0.8149)
ob_camera.lock_rotations_4d = False
ob_camera.empty_display_type = 'ARROWS'
ob_camera.color = (0.0, 0.0, 0.0, 0.0)
ob_camera.display_type = 'WIRE'
ob_camera.lineart.crease_threshold = 0.0
ob_cylinder.location = (0.0, 0.0, 2.764)
ob_cylinder.scale = (0.5193, 0.5193, 5.537)
_m = ob_cylinder.modifiers.new('EdgeSplit', 'EDGE_SPLIT')
_m = ob_cylinder.modifiers.new('Subdivision', 'SUBSURF')
_m.levels = 3
ob_cylinder_001.location = (0.0, 0.0, -0.8942)
ob_cylinder_001.scale = (0.5656, 0.5656, 2.086)
_m = ob_cylinder_001.modifiers.new('EdgeSplit', 'EDGE_SPLIT')
_m = ob_cylinder_001.modifiers.new('Subdivision', 'SUBSURF')
_m.levels = 4
ob_cylinder_002.location = (0.0, 0.0, 8.044)
ob_cylinder_002.scale = (0.5656, 0.5656, -0.104)
_m = ob_cylinder_002.modifiers.new('EdgeSplit', 'EDGE_SPLIT')
_m = ob_cylinder_002.modifiers.new('Subdivision', 'SUBSURF')
_m.levels = 4
ob_cylinder_003.location = (0.0, 0.0, -2.762)
ob_cylinder_003.scale = (0.6012, 0.6012, -0.104)
_m = ob_cylinder_003.modifiers.new('EdgeSplit', 'EDGE_SPLIT')
_m = ob_cylinder_003.modifiers.new('Subdivision', 'SUBSURF')
_m.levels = 4
ob_cylinder_004.location = (0.0, -0.4323, 5.616)
ob_cylinder_004.rotation_euler = (1.571, -0.0, 0.0)
ob_cylinder_004.scale = (0.1633, 0.1633, 0.1404)
ob_cylinder_005.location = (0.0, -0.4323, 6.344)
ob_cylinder_005.rotation_euler = (1.571, -0.0, 0.0)
ob_cylinder_005.scale = (0.1633, 0.1633, 0.1404)

# ---- collection membership
col_collection.objects.link(ob_light)
col_collection.objects.link(ob_camera)
col_collection.objects.link(ob_cylinder)
col_collection.objects.link(ob_cylinder_001)
col_collection.objects.link(ob_cylinder_002)
col_collection.objects.link(ob_cylinder_003)
col_collection.objects.link(ob_cylinder_004)
col_collection.objects.link(ob_cylinder_005)

# ---- scene / render settings (as saved in the file)
scene.camera = ob_camera
scene.frame_start = 1; scene.frame_end = 250; scene.frame_set(1)
scene.render.engine = 'BLENDER_EEVEE_NEXT'
scene.cycles.sampling_pattern = 'TABULATED_SOBOL'
scene.cycles.use_light_tree = False
scene.view_settings.view_transform = 'Filmic'
bpy.context.view_layer.update()
